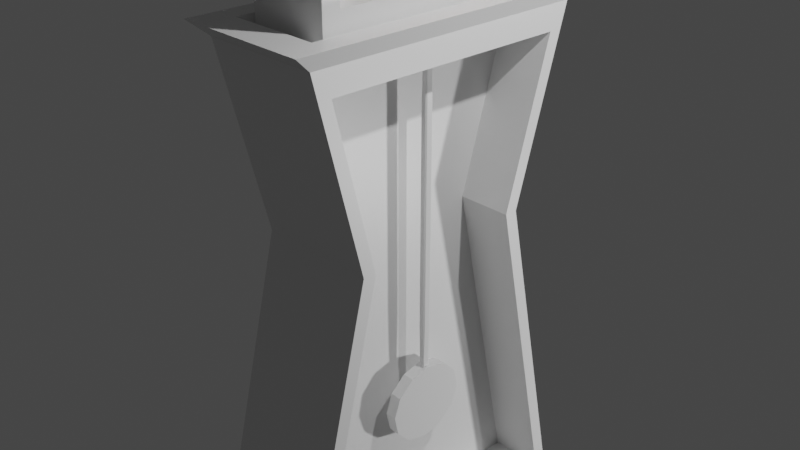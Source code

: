 # Source: grandfatherclock.blend  (saved by Blender 3.0.42; exported with 4.5.12 LTS)
import bpy
from mathutils import Matrix  # noqa: F401  (used for matrix-valued properties, if any)

bpy.ops.wm.read_factory_settings(use_empty=True)
scene = bpy.context.scene
scene.name = 'Scene'

# ---- collections
col_collection = bpy.data.collections.new('Collection'); scene.collection.children.link(col_collection)

# ---- materials (node trees are filled in below, after node groups)
mat_material = bpy.data.materials.new('Material')
mat_material.alpha_threshold = 0.0
mat_material.use_transparent_shadow = False
mat_material.line_color = (0.0, 0.0, 0.0, 1.0)
mat_off_white = bpy.data.materials.new('off white')
mat_off_white.use_transparent_shadow = False
mat_off_white.diffuse_color = (1.0, 0.8516, 0.8253, 1.0)
mat_off_white.roughness = 0.5
mat_black = bpy.data.materials.new('black')
mat_black.use_transparent_shadow = False
mat_black.diffuse_color = (0.0, 0.0, 0.0, 1.0)
mat_black.roughness = 0.5
mat_brown = bpy.data.materials.new('brown')
mat_brown.use_transparent_shadow = False
mat_brown.diffuse_color = (0.2668, 0.09907, 0.01598, 1.0)
mat_brown.roughness = 0.5

# ---- material node trees
mat_material.use_nodes = True; mat_material.node_tree.nodes.clear()
_N = mat_material.node_tree.nodes; _L = mat_material.node_tree.links
n0 = _N.new('ShaderNodeOutputMaterial'); n0.name = 'Material Output'; n0.location = (300, 300)
n1 = _N.new('ShaderNodeBsdfPrincipled'); n1.name = 'Principled BSDF'; n1.location = (10, 300)
n1.distribution = 'GGX'
n1.subsurface_method = 'RANDOM_WALK_SKIN'
n1.inputs[2].default_value = 0.4
n1.inputs[3].default_value = 1.45
n1.inputs[27].default_value = (0.0, 0.0, 0.0, 1.0)
n1.inputs[28].default_value = 1.0
_L.new(n1.outputs[0], n0.inputs[0])
n0.is_active_output = True
mat_off_white.use_nodes = True; mat_off_white.node_tree.nodes.clear()
_N = mat_off_white.node_tree.nodes; _L = mat_off_white.node_tree.links
n0 = _N.new('ShaderNodeBsdfPrincipled'); n0.name = 'Principled BSDF'; n0.location = (10, 300)
n0.distribution = 'GGX'
n0.subsurface_method = 'RANDOM_WALK_SKIN'
n0.inputs[0].default_value = (1.0, 0.8516, 0.8253, 1.0)
n0.inputs[3].default_value = 1.45
n0.inputs[27].default_value = (0.0, 0.0, 0.0, 1.0)
n0.inputs[28].default_value = 1.0
n1 = _N.new('ShaderNodeOutputMaterial'); n1.name = 'Material Output'; n1.location = (300, 300)
n2 = _N.new('ShaderNodeNormalMap'); n2.name = 'Normal Map'; n2.location = (-300, -300)
n2.label = 'Normal/Map'
n2.inputs[0].default_value = 0.0
_L.new(n0.outputs[0], n1.inputs[0])
_L.new(n2.outputs[0], n0.inputs[5])
n1.is_active_output = True
mat_black.use_nodes = True; mat_black.node_tree.nodes.clear()
_N = mat_black.node_tree.nodes; _L = mat_black.node_tree.links
n0 = _N.new('ShaderNodeBsdfPrincipled'); n0.name = 'Principled BSDF'; n0.location = (10, 300)
n0.distribution = 'GGX'
n0.subsurface_method = 'RANDOM_WALK_SKIN'
n0.inputs[0].default_value = (0.0, 0.0, 0.0, 1.0)
n0.inputs[3].default_value = 1.45
n0.inputs[27].default_value = (0.0, 0.0, 0.0, 1.0)
n0.inputs[28].default_value = 1.0
n1 = _N.new('ShaderNodeOutputMaterial'); n1.name = 'Material Output'; n1.location = (300, 300)
n2 = _N.new('ShaderNodeNormalMap'); n2.name = 'Normal Map'; n2.location = (-300, -300)
n2.label = 'Normal/Map'
n2.inputs[0].default_value = 0.0
_L.new(n0.outputs[0], n1.inputs[0])
_L.new(n2.outputs[0], n0.inputs[5])
n1.is_active_output = True
mat_brown.use_nodes = True; mat_brown.node_tree.nodes.clear()
_N = mat_brown.node_tree.nodes; _L = mat_brown.node_tree.links
n0 = _N.new('ShaderNodeBsdfPrincipled'); n0.name = 'Principled BSDF'; n0.location = (10, 300)
n0.distribution = 'GGX'
n0.subsurface_method = 'RANDOM_WALK_SKIN'
n0.inputs[0].default_value = (0.2668, 0.09907, 0.01598, 1.0)
n0.inputs[3].default_value = 1.45
n0.inputs[27].default_value = (0.0, 0.0, 0.0, 1.0)
n0.inputs[28].default_value = 1.0
n1 = _N.new('ShaderNodeOutputMaterial'); n1.name = 'Material Output'; n1.location = (300, 300)
n2 = _N.new('ShaderNodeNormalMap'); n2.name = 'Normal Map'; n2.location = (-300, -300)
n2.label = 'Normal/Map'
n2.inputs[0].default_value = 0.0
_L.new(n0.outputs[0], n1.inputs[0])
_L.new(n2.outputs[0], n0.inputs[5])
n1.is_active_output = True

# ---- world
world_world = bpy.data.worlds.new('World'); scene.world = world_world
world_world.use_nodes = True; world_world.node_tree.nodes.clear()
_N = world_world.node_tree.nodes; _L = world_world.node_tree.links
n0 = _N.new('ShaderNodeOutputWorld'); n0.name = 'World Output'; n0.location = (300, 300)
n1 = _N.new('ShaderNodeBackground'); n1.name = 'Background'; n1.location = (10, 300)
n1.inputs[0].default_value = (0.05088, 0.05088, 0.05088, 1.0)
_L.new(n1.outputs[0], n0.inputs[0])
n0.is_active_output = True
world_world.color = (0.05088, 0.05088, 0.05088)
world_world.use_sun_shadow = False
world_world.sun_shadow_jitter_overblur = 0.0

# ---- cameras
cam_camera = bpy.data.cameras.new('Camera')
cam_camera.clip_end = 100.0
cam_camera.ortho_scale = 7.314
cam_camera_001 = bpy.data.cameras.new('Camera.001')
cam_camera_001.clip_end = 100.0
cam_camera_001.ortho_scale = 7.314

# ---- lights
light_light = bpy.data.lights.new('Light', 'POINT')
light_light.transmission_factor = 0.0
light_light.energy = 1000.0
light_light.shadow_soft_size = 0.1
light_light.shadow_maximum_resolution = 0.006
light_light.use_absolute_resolution = True
light_light_001 = bpy.data.lights.new('Light.001', 'POINT')
light_light_001.transmission_factor = 0.0
light_light_001.energy = 1000.0
light_light_001.shadow_soft_size = 0.25
light_light_001.shadow_maximum_resolution = 0.006
light_light_001.use_absolute_resolution = True

# ---- meshes
me_cube = bpy.data.meshes.new('Cube')
me_cube.from_pydata([(0.6746, 1.288, 1.083), (0.7786, 1.591, -1.993), (0.6746, -1.299, 1.083), (0.7786, -1.782, -1.993), (-1.0, 1.384, 0.9401), (-1.0, 1.614, -1.868), (-1.0, -1.409, 0.9401), (-1.0, -1.795, -1.868), (1.0, 1.0, 0.0), (-1.0, -0.9407, -0.006568), (1.0, -1.089, 0.0), (-1.0, 0.8517, 0.0008026), (-0.7786, 1.591, -1.993), (-0.7786, -1.782, -1.993), (-1.0, -1.089, 0.0), (-0.6746, -1.104, 1.278), (-1.0, 1.0, 0.0), (-0.6746, 1.093, 1.278), (-0.09944, -0.9407, -0.006568), (-0.09944, 0.8517, 0.0008026), (-0.09944, 1.614, -1.868), (-0.09944, -1.795, -1.868), (-0.09944, -1.409, 0.9401), (-0.09944, 1.384, 0.9401), (1.0, -1.625, 1.083), (-1.0, -1.625, 1.083), (1.0, 1.614, 1.083), (-1.0, 1.614, 1.083), (1.13, -1.835, 1.175), (-1.13, -1.835, 1.175), (1.13, 1.824, 1.175), (-1.13, 1.824, 1.175), (0.762, -1.467, 1.175), (-0.762, -1.467, 1.175), (0.762, 1.456, 1.175), (-0.762, 1.456, 1.175), (0.6746, -1.299, 2.317), (-0.6746, -1.104, 2.168), (0.6746, 1.288, 2.317), (-0.6746, 1.093, 2.168), (-0.7786, -0.09541, -1.993), (1.0, -0.00545, 1.083), (-1.0, -0.00545, 1.083), (0.7786, -0.09541, -1.993), (1.0, -0.0444, 0.0), (-1.0, -0.09063, -1.868), (-1.0, -0.01251, 0.9401), (-0.09944, -0.04448, -0.002883), (-0.09944, -0.09063, -1.868), (-0.09944, -0.01251, 0.9401), (0.6746, -0.00545, 1.083), (-0.6746, -0.00545, 1.278), (1.13, -0.00545, 1.175), (-1.13, -0.00545, 1.175), (0.762, -0.00545, 1.175), (-0.762, -0.00545, 1.175), (0.6746, -0.00545, 2.567), (-0.6746, -0.00545, 2.37), (-0.7786, -1.049, -1.993), (1.0, -0.8151, 1.083), (1.0, -0.5666, 0.0), (-1.0, -0.9428, -1.868), (-0.09944, -0.9428, -1.868), (0.6746, -0.6524, 1.083), (1.13, -0.9201, 1.175), (0.762, -0.7363, 1.175), (0.6746, -0.6524, 2.495), (-1.0, -0.8151, 1.083), (0.7786, -1.049, -1.993), (-1.0, -0.711, 0.9401), (-0.09944, -0.4926, -0.004726), (-0.09944, -0.711, 0.9401), (-0.6746, -0.6524, 1.278), (-1.13, -0.9201, 1.175), (-0.762, -0.7363, 1.175), (-0.6746, -0.6153, 2.303), (-1.0, 0.8042, 1.083), (0.7786, 0.8585, -1.993), (-1.0, 0.6859, 0.9401), (-0.09944, 0.4036, -0.00104), (-0.09944, 0.6859, 0.9401), (-0.6746, 0.6415, 1.278), (-1.13, 0.9092, 1.175), (-0.762, 0.7254, 1.175), (-0.6746, 0.6044, 2.303), (-0.7786, 0.8585, -1.993), (1.0, 0.8042, 1.083), (1.0, 0.4778, 0.0), (-1.0, 0.7615, -1.868), (-0.09944, 0.7615, -1.868), (0.6746, 0.6415, 1.083), (1.13, 0.9092, 1.175), (0.762, 0.7254, 1.175), (0.6746, 0.6415, 2.495), (0.9002, -1.732, 2.487), (-0.9002, -1.732, 2.487), (0.9002, -0.8688, 2.726), (-0.9002, 0.8579, 2.726), (-0.9002, 1.721, 2.487), (0.9002, 1.721, 2.487), (0.9002, 0.8579, 2.726), (0.9002, -0.00545, 2.822), (-0.9002, -0.8688, 2.726), (-0.9002, -0.00545, 2.822), (-0.6746, 0.6415, 1.083), (-0.6746, 1.288, 1.083), (-0.6746, 0.6415, 2.495), (-0.6746, 1.288, 2.317), (-0.6746, -1.299, 1.083), (-0.6746, -1.299, 2.317), (-0.6746, -0.6524, 1.083), (-0.6746, -0.00545, 1.083), (-0.6746, -0.6524, 2.495), (-0.6746, -0.00545, 2.567), (-0.1864, -0.00545, 1.278), (-0.1864, -0.00545, 2.37), (-0.1864, -0.6524, 1.278), (-0.1864, -0.6153, 2.303), (-0.1864, 0.6415, 1.278), (-0.1864, 0.6044, 2.303), (-0.1864, 1.093, 1.278), (-0.1864, 1.093, 2.168), (-0.1864, -1.104, 1.278), (-0.1864, -1.104, 2.168), (-1.0, -1.049, -1.993), (-1.0, -2.003, -1.993), (1.0, 1.812, -1.993), (-1.0, 1.812, -1.993), (1.0, -2.003, -1.993), (1.0, 0.8585, -1.993), (-1.0, 0.8585, -1.993), (-1.0, -0.09541, -1.993), (1.0, -1.049, -1.993), (1.0, -0.09541, -1.993), (0.7786, -0.09541, -2.059), (-0.7786, -0.09541, -2.059), (0.7786, -1.049, -2.059), (-0.7786, -1.049, -2.059), (0.7786, 0.8585, -2.059), (-0.7786, 0.8585, -2.059), (-0.7786, -1.782, -2.059), (0.7786, 1.591, -2.059), (-0.7786, 1.591, -2.059), (0.7786, -1.782, -2.059), (0.8757, -0.09541, -2.148), (-0.8757, -0.09541, -2.148), (0.8757, -1.168, -2.148), (-0.8757, -1.168, -2.148), (0.8757, 0.9775, -2.148), (-0.8757, 0.9775, -2.148), (-0.8757, -1.992, -2.148), (0.8757, 1.801, -2.148), (-0.8757, 1.801, -2.148), (0.8757, -1.992, -2.148), (0.8757, -0.09541, -2.439), (-0.6588, -0.09541, -2.506), (0.8757, -1.168, -2.439), (-0.8757, -1.168, -2.439), (0.8757, 0.9775, -2.439), (-0.6588, 0.9775, -2.506), (-0.6588, -1.775, -2.506), (0.6588, 1.585, -2.506), (-0.6588, 1.585, -2.506), (0.6588, -1.775, -2.506), (-0.6588, -1.168, -2.506), (-0.8757, -1.992, -2.439), (0.8757, 1.801, -2.439), (-0.8757, 1.801, -2.439), (0.8757, -1.992, -2.439), (0.6588, 0.9775, -2.506), (-0.8757, 0.9775, -2.439), (-0.8757, -0.09541, -2.439), (0.6588, -1.168, -2.506), (0.6588, -0.09541, -2.506), (0.8307, -0.09542, -2.626), (-0.8307, -0.09542, -2.626), (0.8307, -1.448, -2.743), (-0.8307, -1.448, -2.743), (0.8307, 1.257, -2.743), (-0.8307, 1.257, -2.743), (-0.8307, -2.214, -2.743), (0.8307, 2.023, -2.743), (-0.8307, 2.023, -2.743), (0.8307, -2.214, -2.743), (-1.0, -0.4103, 1.083), (1.0, -0.5724, -1.993), (-1.0, -0.3617, 0.9401), (-0.09944, -0.2685, -0.003804), (-0.09944, -0.3617, 0.9401), (-0.6746, -0.3289, 1.083), (-1.13, -0.4628, 1.175), (-0.762, -0.3709, 1.175), (-0.6746, -0.3289, 2.531), (-1.0, -0.5724, -1.993), (1.0, -0.4103, 1.083), (1.0, -0.3055, 0.0), (-1.0, -0.5167, -1.868), (-0.09944, -0.5167, -1.868), (0.6746, -0.3289, 1.083), (1.13, -0.4628, 1.175), (0.762, -0.3709, 1.175), (0.6746, -0.3289, 2.531), (-0.9002, -0.4371, 2.774), (0.9002, -0.4371, 2.774), (-0.6746, -0.3289, 1.278), (-0.6746, -0.3104, 2.337), (-0.1864, -0.3289, 1.278), (-0.1864, -0.3104, 2.337), (0.7786, -0.5724, -1.993), (-0.7786, -0.5724, -1.993), (0.7786, -0.5724, -2.059), (-0.7786, -0.5724, -2.059), (0.8757, -0.6319, -2.148), (-0.8757, -0.6319, -2.148), (0.8757, -0.6319, -2.439), (-0.8757, -0.6319, -2.439), (0.6588, -0.6319, -2.506), (-0.6588, -0.6319, -2.506), (0.8307, -0.7718, -2.743), (-0.8307, -0.7718, -2.743), (-1.0, 0.3816, -1.993), (1.0, 0.3994, 1.083), (1.0, 0.2167, 0.0), (-1.0, 0.3354, -1.868), (-0.09944, 0.3354, -1.868), (0.6746, 0.318, 1.083), (1.13, 0.4519, 1.175), (0.762, 0.36, 1.175), (0.6746, 0.318, 2.531), (-1.0, 0.3994, 1.083), (1.0, 0.3816, -1.993), (-1.0, 0.3367, 0.9401), (-0.09944, 0.1796, -0.001961), (-0.09944, 0.3367, 0.9401), (-0.6746, 0.318, 1.083), (-1.13, 0.4519, 1.175), (-0.762, 0.36, 1.175), (-0.6746, 0.318, 2.531), (0.9002, 0.4262, 2.774), (-0.9002, 0.4262, 2.774), (-0.6746, 0.318, 1.278), (-0.6746, 0.2995, 2.337), (-0.1864, 0.318, 1.278), (-0.1864, 0.2995, 2.337), (-0.7786, 0.3816, -1.993), (0.7786, 0.3816, -1.993), (-0.7786, 0.3816, -2.059), (0.7786, 0.3816, -2.059), (-0.8757, 0.4411, -2.148), (0.8757, 0.4411, -2.148), (-0.8757, 0.4411, -2.439), (0.8757, 0.4411, -2.439), (-0.6588, 0.4411, -2.506), (0.6588, 0.4411, -2.506), (-0.8307, 0.581, -2.743), (0.8307, 0.581, -2.743), (-1.0, 0.1431, -1.993), (1.0, 0.197, 1.083), (1.0, 0.08615, 0.0), (-1.0, 0.1224, -1.868), (-0.09944, 0.1224, -1.868), (0.6746, 0.1563, 1.083), (1.13, 0.2232, 1.175), (0.762, 0.1773, 1.175), (0.6746, 0.1563, 2.549), (0.9002, 0.2104, 2.798), (-0.7786, 0.1431, -1.993), (-0.7786, 0.1431, -2.059), (-0.8757, 0.1728, -2.148), (-0.8757, 0.1728, -2.439), (-0.6588, 0.1728, -2.506), (-0.8307, 0.2428, -2.626), (-1.0, 0.197, 1.083), (1.0, 0.1431, -1.993), (-1.0, 0.1621, 0.9401), (-0.09944, 0.06755, -0.002422), (-0.09944, 0.1621, 0.9401), (-0.6746, 0.1563, 1.083), (-1.13, 0.2232, 1.175), (-0.762, 0.1773, 1.175), (-0.6746, 0.1563, 2.549), (-0.9002, 0.2104, 2.798), (-0.6746, 0.1563, 1.278), (-0.6746, 0.147, 2.354), (-0.1864, 0.1563, 1.278), (-0.1864, 0.147, 2.354), (0.7786, 0.1431, -1.993), (0.7786, 0.1431, -2.059), (0.8757, 0.1728, -2.148), (0.8757, 0.1728, -2.439), (0.6588, 0.1728, -2.506), (0.8307, 0.2428, -2.626), (-1.0, -0.2079, 1.083), (1.0, -0.3339, -1.993), (-1.0, -0.1871, 0.9401), (-0.09944, -0.1565, -0.003343), (-0.09944, -0.1871, 0.9401), (-0.6746, -0.1672, 1.083), (-1.13, -0.2341, 1.175), (-0.762, -0.1882, 1.175), (-0.6746, -0.1672, 2.549), (-0.9002, -0.2213, 2.798), (-0.6746, -0.1672, 1.278), (-0.6746, -0.1579, 2.354), (-0.1864, -0.1672, 1.278), (-0.1864, -0.1579, 2.354), (0.7786, -0.3339, -1.993), (0.7786, -0.3339, -2.059), (0.8757, -0.3637, -2.148), (0.8757, -0.3637, -2.439), (0.6588, -0.3637, -2.506), (0.8307, -0.4336, -2.743), (-1.0, -0.3339, -1.993), (1.0, -0.2079, 1.083), (1.0, -0.1749, 0.0), (-1.0, -0.3037, -1.868), (-0.09944, -0.3037, -1.868), (0.6746, -0.1672, 1.083), (1.13, -0.2341, 1.175), (0.762, -0.1882, 1.175), (0.6746, -0.1672, 2.549), (0.9002, -0.2213, 2.798), (-0.7786, -0.3339, -1.993), (-0.7786, -0.3339, -2.059), (-0.8757, -0.3637, -2.148), (-0.8757, -0.3637, -2.439), (-0.6588, -0.3637, -2.506), (-0.8307, -0.4336, -2.743), (-1.0, 0.02383, -1.993), (1.0, 0.09576, 1.083), (1.0, 0.02088, 0.0), (-1.0, 0.01588, -1.868), (-0.09944, 0.01588, -1.868), (0.6746, 0.07542, 1.083), (1.13, 0.1089, 1.175), (0.762, 0.0859, 1.175), (0.6746, 0.07542, 2.558), (0.9002, 0.1025, 2.81), (-0.7786, 0.02383, -1.993), (-0.7786, 0.02383, -2.059), (-0.8757, 0.0387, -2.148), (-0.8757, 0.0387, -2.439), (-0.6588, 0.0387, -2.506), (-0.8307, 0.07368, -2.607), (-1.0, 0.09576, 1.083), (1.0, 0.02383, -1.993), (-1.0, 0.07479, 0.9401), (-0.09944, 0.01153, -0.002652), (-0.09944, 0.07479, 0.9401), (-0.6746, 0.07542, 1.083), (-1.13, 0.1089, 1.175), (-0.762, 0.0859, 1.175), (-0.6746, 0.07542, 2.558), (-0.9002, 0.1025, 2.81), (-0.6746, 0.07542, 1.278), (-0.6746, 0.07078, 2.362), (-0.1864, 0.07542, 1.278), (-0.1864, 0.07078, 2.362), (0.7786, 0.02383, -1.993), (0.7786, 0.02383, -2.059), (0.8757, 0.0387, -2.148), (0.8757, 0.0387, -2.439), (0.6588, 0.0387, -2.506), (0.8307, 0.07368, -2.607)], [], [(0, 105, 107, 38), (10, 24, 25, 14), (11, 5, 20, 19), (244, 85, 139, 246), (60, 59, 24, 10), (16, 27, 26, 8), (127, 16, 8, 126), (132, 60, 10, 128), (7, 9, 18, 21), (128, 10, 14, 125), (88, 5, 127, 130), (6, 9, 14, 25), (5, 11, 16, 127), (69, 6, 25, 67), (9, 7, 125, 14), (11, 4, 27, 16), (79, 80, 23, 19), (89, 79, 19, 20), (61, 7, 21, 62), (4, 11, 19, 23), (78, 4, 23, 80), (9, 6, 22, 18), (63, 2, 32, 65), (105, 0, 34, 35), (86, 26, 30, 91), (67, 25, 29, 73), (32, 33, 29, 28), (65, 32, 28, 64), (83, 35, 31, 82), (35, 34, 30, 31), (26, 27, 31, 30), (25, 24, 28, 29), (104, 105, 35, 83), (2, 108, 33, 32), (109, 36, 94, 95), (90, 0, 38, 93), (37, 75, 117, 123), (108, 2, 36, 109), (17, 81, 118, 120), (317, 50, 56, 320), (112, 109, 95, 102), (297, 111, 55, 299), (299, 55, 53, 298), (335, 54, 52, 334), (344, 42, 53, 350), (313, 41, 52, 318), (333, 50, 54, 335), (294, 46, 49, 296), (331, 45, 48, 332), (316, 295, 47, 48), (295, 296, 49, 47), (346, 46, 42, 344), (315, 45, 131, 312), (345, 330, 44, 133), (330, 329, 41, 44), (68, 3, 143, 136), (7, 61, 124, 125), (18, 22, 71, 70), (21, 18, 70, 62), (6, 69, 71, 22), (24, 59, 64, 28), (33, 74, 73, 29), (108, 110, 74, 33), (2, 63, 66, 36), (15, 37, 123, 122), (38, 107, 98, 99), (200, 65, 64, 199), (184, 67, 73, 190), (198, 63, 65, 200), (196, 61, 62, 197), (186, 69, 67, 184), (185, 195, 60, 132), (195, 194, 59, 60), (13, 58, 137, 140), (1, 77, 138, 141), (8, 26, 86, 87), (126, 8, 87, 129), (4, 78, 76, 27), (5, 88, 89, 20), (0, 90, 92, 34), (27, 76, 82, 31), (34, 92, 91, 30), (352, 113, 103, 353), (72, 15, 122, 116), (225, 90, 93, 228), (234, 104, 83, 236), (236, 83, 82, 235), (221, 86, 91, 226), (231, 78, 80, 233), (224, 232, 79, 89), (232, 233, 80, 79), (223, 88, 130, 220), (96, 102, 95, 94), (337, 353, 103, 101), (203, 202, 102, 96), (99, 98, 97, 100), (228, 93, 100, 238), (320, 56, 101, 321), (36, 66, 96, 94), (192, 112, 102, 202), (93, 38, 99, 100), (107, 106, 97, 98), (81, 17, 105, 104), (39, 84, 106, 107), (17, 39, 107, 105), (37, 15, 108, 109), (302, 51, 111, 297), (205, 75, 112, 192), (15, 72, 110, 108), (75, 37, 109, 112), (240, 81, 104, 234), (355, 57, 113, 352), (116, 122, 123, 117), (356, 114, 115, 357), (206, 116, 117, 207), (120, 118, 119, 121), (204, 72, 116, 206), (84, 39, 121, 119), (354, 51, 114, 356), (303, 57, 115, 305), (39, 17, 120, 121), (241, 84, 119, 243), (58, 13, 125, 124), (1, 12, 127, 126), (13, 3, 128, 125), (77, 1, 126, 129), (338, 40, 131, 328), (306, 43, 133, 293), (209, 58, 124, 193), (3, 68, 132, 128), (245, 77, 129, 230), (12, 85, 130, 127), (210, 136, 146, 212), (359, 134, 144, 360), (142, 141, 151, 152), (246, 139, 149, 248), (12, 1, 141, 142), (358, 43, 134, 359), (208, 68, 136, 210), (3, 13, 140, 143), (85, 12, 142, 139), (322, 40, 135, 323), (212, 146, 156, 214), (360, 144, 154, 361), (152, 151, 166, 167), (248, 149, 170, 250), (143, 140, 150, 153), (139, 142, 152, 149), (323, 135, 145, 324), (141, 138, 148, 151), (140, 137, 147, 150), (136, 143, 153, 146), (172, 163, 183, 176), (160, 164, 177, 180), (161, 169, 178, 181), (326, 155, 175, 327), (153, 150, 165, 168), (149, 152, 167, 170), (324, 145, 171, 325), (151, 148, 158, 166), (150, 147, 157, 165), (146, 153, 168, 156), (164, 160, 165, 157), (161, 162, 167, 166), (160, 163, 168, 165), (169, 161, 166, 158), (342, 155, 171, 341), (310, 173, 154, 309), (217, 164, 157, 215), (163, 172, 156, 168), (253, 169, 158, 251), (162, 159, 170, 167), (177, 176, 183, 180), (343, 363, 174, 175), (219, 218, 176, 177), (182, 181, 178, 179), (252, 159, 179, 254), (162, 161, 181, 182), (362, 173, 174, 363), (216, 172, 176, 218), (163, 160, 180, 183), (159, 162, 182, 179), (310, 216, 218, 311), (327, 311, 218, 219), (326, 217, 215, 325), (172, 216, 214, 156), (147, 213, 215, 157), (164, 217, 219, 177), (137, 211, 213, 147), (308, 212, 214, 309), (58, 209, 211, 137), (306, 208, 210, 307), (307, 210, 212, 308), (322, 209, 193, 312), (68, 208, 185, 132), (75, 205, 207, 117), (302, 204, 206, 304), (304, 206, 207, 305), (303, 205, 192, 300), (72, 204, 189, 110), (300, 192, 202, 301), (66, 201, 203, 96), (321, 301, 202, 203), (314, 313, 194, 195), (293, 314, 195, 185), (294, 186, 184, 292), (315, 196, 197, 316), (317, 198, 200, 319), (292, 184, 190, 298), (319, 200, 199, 318), (61, 196, 193, 124), (70, 71, 188, 187), (62, 70, 187, 197), (69, 186, 188, 71), (59, 194, 199, 64), (74, 191, 190, 73), (110, 189, 191, 74), (63, 198, 201, 66), (169, 253, 255, 178), (270, 252, 254, 271), (179, 178, 255, 254), (290, 253, 251, 289), (159, 252, 250, 170), (268, 248, 250, 269), (148, 249, 251, 158), (77, 245, 247, 138), (267, 246, 248, 268), (138, 247, 249, 148), (286, 245, 230, 273), (85, 244, 220, 130), (283, 241, 243, 285), (81, 240, 242, 118), (118, 242, 243, 119), (84, 241, 237, 106), (282, 240, 234, 277), (264, 228, 238, 265), (100, 97, 239, 238), (259, 223, 220, 256), (275, 276, 233, 232), (260, 275, 232, 224), (274, 231, 233, 276), (257, 221, 226, 262), (279, 236, 235, 278), (277, 234, 236, 279), (261, 225, 228, 264), (106, 237, 239, 97), (87, 86, 221, 222), (129, 87, 222, 230), (78, 231, 229, 76), (88, 223, 224, 89), (90, 225, 227, 92), (76, 229, 235, 82), (92, 227, 226, 91), (266, 244, 246, 267), (338, 266, 267, 339), (333, 261, 264, 336), (349, 277, 279, 351), (351, 279, 278, 350), (329, 257, 262, 334), (346, 274, 276, 348), (332, 347, 275, 260), (347, 348, 276, 275), (331, 259, 256, 328), (336, 264, 265, 337), (354, 282, 277, 349), (355, 283, 285, 357), (358, 286, 273, 345), (339, 267, 268, 340), (340, 268, 269, 341), (362, 290, 289, 361), (342, 270, 271, 343), (253, 290, 291, 255), (254, 255, 291, 271), (252, 270, 269, 250), (249, 288, 289, 251), (245, 286, 287, 247), (247, 287, 288, 249), (244, 266, 256, 220), (240, 282, 284, 242), (242, 284, 285, 243), (241, 283, 280, 237), (238, 239, 281, 265), (237, 280, 281, 239), (222, 221, 257, 258), (230, 222, 258, 273), (231, 274, 272, 229), (223, 259, 260, 224), (225, 261, 263, 227), (229, 272, 278, 235), (227, 263, 262, 226), (54, 319, 318, 52), (42, 292, 298, 53), (50, 317, 319, 54), (45, 315, 316, 48), (46, 294, 292, 42), (133, 44, 314, 293), (44, 41, 313, 314), (101, 103, 301, 321), (113, 300, 301, 103), (57, 303, 300, 113), (114, 304, 305, 115), (51, 302, 304, 114), (40, 322, 312, 131), (134, 307, 308, 144), (43, 306, 307, 134), (144, 308, 309, 154), (155, 326, 325, 171), (175, 174, 311, 327), (173, 310, 311, 174), (216, 310, 309, 214), (213, 324, 325, 215), (217, 326, 327, 219), (211, 323, 324, 213), (209, 322, 323, 211), (208, 306, 293, 185), (205, 303, 305, 207), (204, 302, 297, 189), (201, 320, 321, 203), (196, 315, 312, 193), (187, 188, 296, 295), (197, 187, 295, 316), (186, 294, 296, 188), (194, 313, 318, 199), (191, 299, 298, 190), (189, 297, 299, 191), (198, 317, 320, 201), (155, 342, 343, 175), (173, 362, 361, 154), (145, 340, 341, 171), (135, 339, 340, 145), (43, 358, 345, 133), (57, 355, 357, 115), (51, 354, 349, 111), (56, 336, 337, 101), (45, 331, 328, 131), (47, 49, 348, 347), (48, 47, 347, 332), (46, 346, 348, 49), (41, 329, 334, 52), (55, 351, 350, 53), (111, 349, 351, 55), (50, 333, 336, 56), (40, 338, 339, 135), (290, 362, 363, 291), (271, 291, 363, 343), (270, 342, 341, 269), (288, 360, 361, 289), (286, 358, 359, 287), (287, 359, 360, 288), (266, 338, 328, 256), (282, 354, 356, 284), (284, 356, 357, 285), (283, 355, 352, 280), (265, 281, 353, 337), (280, 352, 353, 281), (258, 257, 329, 330), (273, 258, 330, 345), (274, 346, 344, 272), (259, 331, 332, 260), (261, 333, 335, 263), (272, 344, 350, 278), (263, 335, 334, 262)])
_uv = me_cube.uv_layers.new(name='UVMap')
_uv.uv.foreach_set('vector', [0.6657, 0.5251, 0.8343, 0.5251, 0.8343, 0.5251, 0.6657, 0.5251, 0.5, 0.75, 0.625, 0.75, 0.625, 1.0, 0.5, 1.0, 0.5011, 0.2319, 0.3834, 0.2397, 0.3834, 0.2397, 0.5011, 0.2319, 0.1527, 0.5938, 0.1527, 0.5625, 0.1527, 0.5625, 0.1527, 0.5938, 0.5, 0.6875, 0.625, 0.6875, 0.625, 0.75, 0.5, 0.75, 0.5, 0.25, 0.625, 0.25, 0.625, 0.5, 0.5, 0.5, 0.375, 0.25, 0.5, 0.25, 0.5, 0.5, 0.375, 0.5, 0.375, 0.6875, 0.5, 0.6875, 0.5, 0.75, 0.375, 0.75, 0.3834, 0.01041, 0.5001, 0.01768, 0.5001, 0.01768, 0.3834, 0.01041, 0.375, 0.75, 0.5, 0.75, 0.5, 1.0, 0.375, 1.0, 0.3834, 0.1824, 0.3834, 0.2397, 0.375, 0.25, 0.375, 0.1875, 0.6096, 0.01233, 0.5001, 0.01768, 0.5, 0.0, 0.625, 0.0, 0.3834, 0.2397, 0.5011, 0.2319, 0.5, 0.25, 0.375, 0.25, 0.6096, 0.0686, 0.6096, 0.01233, 0.625, 0.0, 0.625, 0.0625, 0.5001, 0.01768, 0.3834, 0.01041, 0.375, 0.0, 0.5, 0.0, 0.5011, 0.2319, 0.6096, 0.2374, 0.625, 0.25, 0.5, 0.25, 0.5009, 0.1784, 0.6096, 0.1811, 0.6096, 0.2374, 0.5011, 0.2319, 0.3834, 0.1824, 0.5009, 0.1784, 0.5011, 0.2319, 0.3834, 0.2397, 0.3834, 0.06774, 0.3834, 0.01041, 0.3834, 0.01041, 0.3834, 0.06774, 0.6096, 0.2374, 0.5011, 0.2319, 0.5011, 0.2319, 0.6096, 0.2374, 0.6096, 0.1811, 0.6096, 0.2374, 0.6096, 0.2374, 0.6096, 0.1811, 0.5001, 0.01768, 0.6096, 0.01233, 0.6096, 0.01233, 0.5001, 0.01768, 0.6657, 0.6749, 0.6657, 0.7249, 0.6657, 0.7249, 0.6657, 0.6749, 0.8343, 0.5251, 0.6657, 0.5251, 0.6657, 0.5251, 0.8343, 0.5251, 0.625, 0.5625, 0.625, 0.5, 0.625, 0.5, 0.625, 0.5625, 0.625, 0.0625, 0.625, 0.0, 0.625, 0.0, 0.625, 0.0625, 0.6657, 0.7249, 0.8343, 0.7249, 0.875, 0.75, 0.625, 0.75, 0.6657, 0.6749, 0.6657, 0.7249, 0.625, 0.75, 0.625, 0.6875, 0.8343, 0.5751, 0.8343, 0.5251, 0.875, 0.5, 0.875, 0.5625, 0.8343, 0.5251, 0.6657, 0.5251, 0.625, 0.5, 0.875, 0.5, 0.625, 0.5, 0.625, 0.25, 0.625, 0.25, 0.625, 0.5, 0.625, 1.0, 0.625, 0.75, 0.625, 0.75, 0.625, 1.0, 0.8343, 0.5751, 0.8343, 0.5251, 0.8343, 0.5251, 0.8343, 0.5751, 0.6657, 0.7249, 0.8343, 0.7249, 0.8343, 0.7249, 0.6657, 0.7249, 0.8343, 0.7249, 0.6657, 0.7249, 0.6657, 0.7249, 0.8343, 0.7249, 0.6657, 0.5751, 0.6657, 0.5251, 0.6657, 0.5251, 0.6657, 0.5751, 0.8343, 0.7098, 0.8343, 0.6721, 0.8343, 0.6721, 0.8343, 0.7098, 0.8343, 0.7249, 0.6657, 0.7249, 0.6657, 0.7249, 0.8343, 0.7249, 0.8343, 0.5402, 0.8343, 0.5751, 0.8343, 0.5751, 0.8343, 0.5402, 0.6657, 0.6375, 0.6657, 0.625, 0.6657, 0.625, 0.6657, 0.6375, 0.8343, 0.6749, 0.8343, 0.7249, 0.8343, 0.7249, 0.8343, 0.6749, 0.8343, 0.6375, 0.8343, 0.625, 0.8343, 0.625, 0.8343, 0.6375, 0.8343, 0.6375, 0.8343, 0.625, 0.875, 0.625, 0.875, 0.6406, 0.6657, 0.6188, 0.6657, 0.625, 0.625, 0.625, 0.625, 0.6172, 0.625, 0.1328, 0.625, 0.125, 0.625, 0.125, 0.625, 0.1328, 0.625, 0.6406, 0.625, 0.625, 0.625, 0.625, 0.625, 0.6406, 0.6657, 0.6188, 0.6657, 0.625, 0.6657, 0.625, 0.6657, 0.6188, 0.6096, 0.1108, 0.6096, 0.1249, 0.6096, 0.1249, 0.6096, 0.1108, 0.3834, 0.1322, 0.3834, 0.1251, 0.3834, 0.1251, 0.3834, 0.1322, 0.3834, 0.1107, 0.5006, 0.1114, 0.5006, 0.1248, 0.3834, 0.1251, 0.5006, 0.1114, 0.6096, 0.1108, 0.6096, 0.1249, 0.5006, 0.1248, 0.6096, 0.1319, 0.6096, 0.1249, 0.625, 0.125, 0.625, 0.1328, 0.3834, 0.1107, 0.3834, 0.1251, 0.375, 0.125, 0.375, 0.1094, 0.375, 0.6172, 0.5, 0.6172, 0.5, 0.625, 0.375, 0.625, 0.5, 0.6172, 0.625, 0.6172, 0.625, 0.625, 0.5, 0.625, 0.3473, 0.6875, 0.3473, 0.7355, 0.3473, 0.7355, 0.3473, 0.6875, 0.3834, 0.01041, 0.3834, 0.06774, 0.375, 0.0625, 0.375, 0.0, 0.5001, 0.01768, 0.6096, 0.01233, 0.6096, 0.0686, 0.5004, 0.07125, 0.3834, 0.01041, 0.5001, 0.01768, 0.5004, 0.07125, 0.3834, 0.06774, 0.6096, 0.01233, 0.6096, 0.0686, 0.6096, 0.0686, 0.6096, 0.01233, 0.625, 0.75, 0.625, 0.6875, 0.625, 0.6875, 0.625, 0.75, 0.8343, 0.7249, 0.8343, 0.6749, 0.875, 0.6875, 0.875, 0.75, 0.8343, 0.7249, 0.8343, 0.6749, 0.8343, 0.6749, 0.8343, 0.7249, 0.6657, 0.7249, 0.6657, 0.6749, 0.6657, 0.6749, 0.6657, 0.7249, 0.8343, 0.7098, 0.8343, 0.7098, 0.8343, 0.7098, 0.8343, 0.7098, 0.6657, 0.5251, 0.8343, 0.5251, 0.8343, 0.5251, 0.6657, 0.5251, 0.6657, 0.65, 0.6657, 0.6749, 0.625, 0.6875, 0.625, 0.6562, 0.625, 0.09375, 0.625, 0.0625, 0.625, 0.0625, 0.625, 0.09375, 0.6657, 0.65, 0.6657, 0.6749, 0.6657, 0.6749, 0.6657, 0.65, 0.3834, 0.0964, 0.3834, 0.06774, 0.3834, 0.06774, 0.3834, 0.0964, 0.6096, 0.09673, 0.6096, 0.0686, 0.625, 0.0625, 0.625, 0.09375, 0.375, 0.6562, 0.5, 0.6562, 0.5, 0.6875, 0.375, 0.6875, 0.5, 0.6562, 0.625, 0.6562, 0.625, 0.6875, 0.5, 0.6875, 0.1527, 0.7355, 0.1527, 0.6875, 0.1527, 0.6875, 0.1527, 0.7355, 0.3473, 0.5145, 0.3473, 0.5625, 0.3473, 0.5625, 0.3473, 0.5145, 0.5, 0.5, 0.625, 0.5, 0.625, 0.5625, 0.5, 0.5625, 0.375, 0.5, 0.5, 0.5, 0.5, 0.5625, 0.375, 0.5625, 0.6096, 0.2374, 0.6096, 0.1811, 0.625, 0.1875, 0.625, 0.25, 0.3834, 0.2397, 0.3834, 0.1824, 0.3834, 0.1824, 0.3834, 0.2397, 0.6657, 0.5251, 0.6657, 0.5751, 0.6657, 0.5751, 0.6657, 0.5251, 0.625, 0.25, 0.625, 0.1875, 0.625, 0.1875, 0.625, 0.25, 0.6657, 0.5251, 0.6657, 0.5751, 0.625, 0.5625, 0.625, 0.5, 0.8343, 0.6188, 0.8343, 0.625, 0.8343, 0.625, 0.8343, 0.6188, 0.8343, 0.6749, 0.8343, 0.7098, 0.8343, 0.7098, 0.8343, 0.6749, 0.6657, 0.6, 0.6657, 0.5751, 0.6657, 0.5751, 0.6657, 0.6, 0.8343, 0.6, 0.8343, 0.5751, 0.8343, 0.5751, 0.8343, 0.6, 0.8343, 0.6, 0.8343, 0.5751, 0.875, 0.5625, 0.875, 0.5938, 0.625, 0.5938, 0.625, 0.5625, 0.625, 0.5625, 0.625, 0.5938, 0.6096, 0.153, 0.6096, 0.1811, 0.6096, 0.1811, 0.6096, 0.153, 0.3834, 0.1537, 0.5007, 0.1516, 0.5009, 0.1784, 0.3834, 0.1824, 0.5007, 0.1516, 0.6096, 0.153, 0.6096, 0.1811, 0.5009, 0.1784, 0.3834, 0.1537, 0.3834, 0.1824, 0.375, 0.1875, 0.375, 0.1562, 0.6657, 0.6749, 0.8343, 0.6749, 0.8343, 0.7249, 0.6657, 0.7249, 0.6657, 0.6188, 0.8343, 0.6188, 0.8343, 0.625, 0.6657, 0.625, 0.6657, 0.65, 0.8343, 0.65, 0.8343, 0.6749, 0.6657, 0.6749, 0.6657, 0.5251, 0.8343, 0.5251, 0.8343, 0.5751, 0.6657, 0.5751, 0.6657, 0.6, 0.6657, 0.5751, 0.6657, 0.5751, 0.6657, 0.6, 0.6657, 0.6375, 0.6657, 0.625, 0.6657, 0.625, 0.6657, 0.6375, 0.6657, 0.7249, 0.6657, 0.6749, 0.6657, 0.6749, 0.6657, 0.7249, 0.8343, 0.65, 0.8343, 0.6749, 0.8343, 0.6749, 0.8343, 0.65, 0.6657, 0.5751, 0.6657, 0.5251, 0.6657, 0.5251, 0.6657, 0.5751, 0.8343, 0.5251, 0.8343, 0.5751, 0.8343, 0.5751, 0.8343, 0.5251, 0.8343, 0.5751, 0.8343, 0.5402, 0.8343, 0.5251, 0.8343, 0.5751, 0.8343, 0.5402, 0.8343, 0.5779, 0.8343, 0.5751, 0.8343, 0.5251, 0.8343, 0.5402, 0.8343, 0.5402, 0.8343, 0.5251, 0.8343, 0.5251, 0.8343, 0.7098, 0.8343, 0.7098, 0.8343, 0.7249, 0.8343, 0.7249, 0.8343, 0.6375, 0.8343, 0.625, 0.8343, 0.625, 0.8343, 0.6375, 0.8343, 0.6485, 0.8343, 0.6721, 0.8343, 0.6749, 0.8343, 0.65, 0.8343, 0.7098, 0.8343, 0.6749, 0.8343, 0.6749, 0.8343, 0.7249, 0.8343, 0.6721, 0.8343, 0.7098, 0.8343, 0.7249, 0.8343, 0.6749, 0.8343, 0.6, 0.8343, 0.5751, 0.8343, 0.5751, 0.8343, 0.6, 0.8343, 0.6191, 0.8343, 0.625, 0.8343, 0.625, 0.8343, 0.6188, 0.8343, 0.6749, 0.8343, 0.7098, 0.8343, 0.7098, 0.8343, 0.6721, 0.8343, 0.6188, 0.8343, 0.625, 0.8343, 0.625, 0.8343, 0.6191, 0.8343, 0.65, 0.8343, 0.6749, 0.8343, 0.6721, 0.8343, 0.6485, 0.8343, 0.5402, 0.8343, 0.5751, 0.8343, 0.5779, 0.8343, 0.5402, 0.8343, 0.65, 0.8343, 0.6749, 0.8343, 0.6749, 0.8343, 0.65, 0.8343, 0.5779, 0.8343, 0.5402, 0.8343, 0.5402, 0.8343, 0.5779, 0.8343, 0.6188, 0.8343, 0.625, 0.8343, 0.625, 0.8343, 0.6188, 0.8343, 0.6368, 0.8343, 0.625, 0.8343, 0.625, 0.8343, 0.6368, 0.8343, 0.5402, 0.8343, 0.5402, 0.8343, 0.5402, 0.8343, 0.5402, 0.8343, 0.6015, 0.8343, 0.5779, 0.8343, 0.5779, 0.8343, 0.6015, 0.1527, 0.6875, 0.1527, 0.7355, 0.125, 0.75, 0.125, 0.6875, 0.3473, 0.5145, 0.1527, 0.5145, 0.125, 0.5, 0.375, 0.5, 0.1527, 0.7355, 0.3473, 0.7355, 0.375, 0.75, 0.125, 0.75, 0.3473, 0.5625, 0.3473, 0.5145, 0.375, 0.5, 0.375, 0.5625, 0.1527, 0.6172, 0.1527, 0.625, 0.125, 0.625, 0.125, 0.6172, 0.3473, 0.6406, 0.3473, 0.625, 0.375, 0.625, 0.375, 0.6406, 0.1527, 0.6562, 0.1527, 0.6875, 0.125, 0.6875, 0.125, 0.6562, 0.3473, 0.7355, 0.3473, 0.6875, 0.375, 0.6875, 0.375, 0.75, 0.3473, 0.5938, 0.3473, 0.5625, 0.375, 0.5625, 0.375, 0.5938, 0.1527, 0.5145, 0.1527, 0.5625, 0.125, 0.5625, 0.125, 0.5, 0.3473, 0.6562, 0.3473, 0.6875, 0.3473, 0.6875, 0.3473, 0.6562, 0.3473, 0.6172, 0.3473, 0.625, 0.3473, 0.625, 0.3473, 0.6172, 0.1527, 0.5145, 0.3473, 0.5145, 0.3473, 0.5145, 0.1527, 0.5145, 0.1527, 0.5938, 0.1527, 0.5625, 0.1527, 0.5625, 0.1527, 0.5938, 0.1527, 0.5145, 0.3473, 0.5145, 0.3473, 0.5145, 0.1527, 0.5145, 0.3473, 0.6172, 0.3473, 0.625, 0.3473, 0.625, 0.3473, 0.6172, 0.3473, 0.6562, 0.3473, 0.6875, 0.3473, 0.6875, 0.3473, 0.6562, 0.3473, 0.7355, 0.1527, 0.7355, 0.1527, 0.7355, 0.3473, 0.7355, 0.1527, 0.5625, 0.1527, 0.5145, 0.1527, 0.5145, 0.1527, 0.5625, 0.1527, 0.6406, 0.1527, 0.625, 0.1527, 0.625, 0.1527, 0.6406, 0.3473, 0.6562, 0.3473, 0.6875, 0.3473, 0.6875, 0.3473, 0.6562, 0.3473, 0.6172, 0.3473, 0.625, 0.3473, 0.625, 0.3473, 0.6172, 0.1527, 0.5145, 0.3473, 0.5145, 0.3473, 0.5145, 0.1527, 0.5145, 0.1527, 0.5938, 0.1527, 0.5625, 0.1527, 0.5625, 0.1527, 0.5938, 0.3473, 0.7355, 0.1527, 0.7355, 0.1527, 0.7355, 0.3473, 0.7355, 0.1527, 0.5625, 0.1527, 0.5145, 0.1527, 0.5145, 0.1527, 0.5625, 0.1527, 0.6406, 0.1527, 0.625, 0.1527, 0.625, 0.1527, 0.6406, 0.3473, 0.5145, 0.3473, 0.5625, 0.3473, 0.5625, 0.3473, 0.5145, 0.1527, 0.7355, 0.1527, 0.6875, 0.1527, 0.6875, 0.1527, 0.7355, 0.3473, 0.6875, 0.3473, 0.7355, 0.3473, 0.7355, 0.3473, 0.6875, 0.3232, 0.6875, 0.3232, 0.7229, 0.3232, 0.7229, 0.3232, 0.6875, 0.1768, 0.7229, 0.1768, 0.6875, 0.1768, 0.6875, 0.1768, 0.7229, 0.3232, 0.5271, 0.3232, 0.5625, 0.3232, 0.5625, 0.3232, 0.5271, 0.1768, 0.6406, 0.1768, 0.625, 0.1768, 0.625, 0.1768, 0.6406, 0.3473, 0.7355, 0.1527, 0.7355, 0.1527, 0.7355, 0.3473, 0.7355, 0.1527, 0.5625, 0.1527, 0.5145, 0.1527, 0.5145, 0.1527, 0.5625, 0.1527, 0.6406, 0.1527, 0.625, 0.1527, 0.625, 0.1527, 0.6406, 0.3473, 0.5145, 0.3473, 0.5625, 0.3473, 0.5625, 0.3473, 0.5145, 0.1527, 0.7355, 0.1527, 0.6875, 0.1527, 0.6875, 0.1527, 0.7355, 0.3473, 0.6875, 0.3473, 0.7355, 0.3473, 0.7355, 0.3473, 0.6875, 0.1768, 0.6875, 0.1768, 0.7229, 0.1527, 0.7355, 0.1527, 0.6875, 0.3232, 0.5271, 0.1768, 0.5271, 0.1527, 0.5145, 0.3473, 0.5145, 0.1768, 0.7229, 0.3232, 0.7229, 0.3473, 0.7355, 0.1527, 0.7355, 0.3232, 0.5625, 0.3232, 0.5271, 0.3473, 0.5145, 0.3473, 0.5625, 0.1768, 0.6172, 0.1768, 0.625, 0.1527, 0.625, 0.1527, 0.6172, 0.3232, 0.6406, 0.3232, 0.625, 0.3473, 0.625, 0.3473, 0.6406, 0.1768, 0.6562, 0.1768, 0.6875, 0.1527, 0.6875, 0.1527, 0.6562, 0.3232, 0.7229, 0.3232, 0.6875, 0.3473, 0.6875, 0.3473, 0.7355, 0.3232, 0.5938, 0.3232, 0.5625, 0.3473, 0.5625, 0.3473, 0.5938, 0.1768, 0.5271, 0.1768, 0.5625, 0.1527, 0.5625, 0.1527, 0.5145, 0.1768, 0.6875, 0.3232, 0.6875, 0.3232, 0.7229, 0.1768, 0.7229, 0.1768, 0.6172, 0.3232, 0.6172, 0.3232, 0.625, 0.1768, 0.625, 0.1768, 0.6563, 0.3232, 0.6563, 0.3232, 0.6875, 0.1768, 0.6875, 0.1768, 0.5271, 0.3232, 0.5271, 0.3232, 0.5625, 0.1768, 0.5625, 0.1768, 0.5938, 0.1768, 0.5625, 0.1768, 0.5625, 0.1768, 0.5938, 0.1768, 0.5271, 0.3232, 0.5271, 0.3232, 0.5271, 0.1768, 0.5271, 0.3232, 0.6172, 0.3232, 0.625, 0.3232, 0.625, 0.3232, 0.6172, 0.3232, 0.6563, 0.3232, 0.6875, 0.3232, 0.6875, 0.3232, 0.6563, 0.3232, 0.7229, 0.1768, 0.7229, 0.1768, 0.7229, 0.3232, 0.7229, 0.1768, 0.5625, 0.1768, 0.5271, 0.1768, 0.5271, 0.1768, 0.5625, 0.3232, 0.6406, 0.3232, 0.6563, 0.3232, 0.6563, 0.3232, 0.6406, 0.1768, 0.6406, 0.3232, 0.6406, 0.3232, 0.6563, 0.1768, 0.6563, 0.1768, 0.6406, 0.1768, 0.6562, 0.1527, 0.6562, 0.1527, 0.6406, 0.3232, 0.6875, 0.3232, 0.6563, 0.3473, 0.6562, 0.3473, 0.6875, 0.1527, 0.6875, 0.1527, 0.6563, 0.1527, 0.6562, 0.1527, 0.6875, 0.1768, 0.6875, 0.1768, 0.6562, 0.1768, 0.6563, 0.1768, 0.6875, 0.1527, 0.6875, 0.1527, 0.6563, 0.1527, 0.6563, 0.1527, 0.6875, 0.3473, 0.6406, 0.3473, 0.6562, 0.3473, 0.6562, 0.3473, 0.6406, 0.1527, 0.6875, 0.1527, 0.6562, 0.1527, 0.6563, 0.1527, 0.6875, 0.3473, 0.6406, 0.3473, 0.6562, 0.3473, 0.6562, 0.3473, 0.6406, 0.3473, 0.6406, 0.3473, 0.6562, 0.3473, 0.6562, 0.3473, 0.6406, 0.1527, 0.6406, 0.1527, 0.6562, 0.125, 0.6562, 0.125, 0.6406, 0.3473, 0.6875, 0.3473, 0.6562, 0.375, 0.6562, 0.375, 0.6875, 0.8343, 0.6721, 0.8343, 0.6485, 0.8343, 0.6485, 0.8343, 0.6721, 0.8343, 0.6375, 0.8343, 0.65, 0.8343, 0.65, 0.8343, 0.6375, 0.8343, 0.6375, 0.8343, 0.65, 0.8343, 0.6485, 0.8343, 0.6368, 0.8343, 0.6368, 0.8343, 0.6485, 0.8343, 0.65, 0.8343, 0.6375, 0.8343, 0.6749, 0.8343, 0.65, 0.8343, 0.65, 0.8343, 0.6749, 0.8343, 0.6375, 0.8343, 0.65, 0.8343, 0.65, 0.8343, 0.6375, 0.6657, 0.6749, 0.6657, 0.65, 0.6657, 0.65, 0.6657, 0.6749, 0.6657, 0.6375, 0.8343, 0.6375, 0.8343, 0.65, 0.6657, 0.65, 0.5, 0.6406, 0.625, 0.6406, 0.625, 0.6562, 0.5, 0.6562, 0.375, 0.6406, 0.5, 0.6406, 0.5, 0.6562, 0.375, 0.6562, 0.6096, 0.1108, 0.6096, 0.09673, 0.625, 0.09375, 0.625, 0.1094, 0.3834, 0.1107, 0.3834, 0.0964, 0.3834, 0.0964, 0.3834, 0.1107, 0.6657, 0.6375, 0.6657, 0.65, 0.6657, 0.65, 0.6657, 0.6375, 0.625, 0.1094, 0.625, 0.09375, 0.625, 0.09375, 0.625, 0.1094, 0.6657, 0.6375, 0.6657, 0.65, 0.625, 0.6562, 0.625, 0.6406, 0.3834, 0.06774, 0.3834, 0.0964, 0.375, 0.09375, 0.375, 0.0625, 0.5004, 0.07125, 0.6096, 0.0686, 0.6096, 0.09673, 0.5005, 0.09803, 0.3834, 0.06774, 0.5004, 0.07125, 0.5005, 0.09803, 0.3834, 0.0964, 0.6096, 0.0686, 0.6096, 0.09673, 0.6096, 0.09673, 0.6096, 0.0686, 0.625, 0.6875, 0.625, 0.6562, 0.625, 0.6562, 0.625, 0.6875, 0.8343, 0.6749, 0.8343, 0.65, 0.875, 0.6562, 0.875, 0.6875, 0.8343, 0.6749, 0.8343, 0.65, 0.8343, 0.65, 0.8343, 0.6749, 0.6657, 0.6749, 0.6657, 0.65, 0.6657, 0.65, 0.6657, 0.6749, 0.3232, 0.5625, 0.3232, 0.5938, 0.3232, 0.5938, 0.3232, 0.5625, 0.1768, 0.6094, 0.1768, 0.5938, 0.1768, 0.5938, 0.1768, 0.6094, 0.1768, 0.5625, 0.3232, 0.5625, 0.3232, 0.5938, 0.1768, 0.5938, 0.3232, 0.6094, 0.3232, 0.5938, 0.3473, 0.5938, 0.3473, 0.6094, 0.1768, 0.5625, 0.1768, 0.5938, 0.1527, 0.5938, 0.1527, 0.5625, 0.1527, 0.6094, 0.1527, 0.5938, 0.1527, 0.5938, 0.1527, 0.6094, 0.3473, 0.5625, 0.3473, 0.5938, 0.3473, 0.5938, 0.3473, 0.5625, 0.3473, 0.5625, 0.3473, 0.5938, 0.3473, 0.5938, 0.3473, 0.5625, 0.1527, 0.6094, 0.1527, 0.5938, 0.1527, 0.5938, 0.1527, 0.6094, 0.3473, 0.5625, 0.3473, 0.5938, 0.3473, 0.5938, 0.3473, 0.5625, 0.3473, 0.6094, 0.3473, 0.5938, 0.375, 0.5938, 0.375, 0.6094, 0.1527, 0.5625, 0.1527, 0.5938, 0.125, 0.5938, 0.125, 0.5625, 0.8343, 0.6132, 0.8343, 0.6015, 0.8343, 0.6015, 0.8343, 0.6132, 0.8343, 0.5751, 0.8343, 0.6, 0.8343, 0.6, 0.8343, 0.5751, 0.8343, 0.5751, 0.8343, 0.6, 0.8343, 0.6015, 0.8343, 0.5779, 0.8343, 0.5779, 0.8343, 0.6015, 0.8343, 0.6, 0.8343, 0.5751, 0.8343, 0.6125, 0.8343, 0.6, 0.8343, 0.6, 0.8343, 0.6125, 0.6657, 0.6125, 0.6657, 0.6, 0.6657, 0.6, 0.6657, 0.6125, 0.6657, 0.5751, 0.8343, 0.5751, 0.8343, 0.6, 0.6657, 0.6, 0.3834, 0.1394, 0.3834, 0.1537, 0.375, 0.1562, 0.375, 0.1406, 0.5007, 0.1382, 0.6096, 0.1389, 0.6096, 0.153, 0.5007, 0.1516, 0.3834, 0.1394, 0.5007, 0.1382, 0.5007, 0.1516, 0.3834, 0.1537, 0.6096, 0.1389, 0.6096, 0.153, 0.6096, 0.153, 0.6096, 0.1389, 0.625, 0.6094, 0.625, 0.5938, 0.625, 0.5938, 0.625, 0.6094, 0.8343, 0.6125, 0.8343, 0.6, 0.875, 0.5938, 0.875, 0.6094, 0.8343, 0.6125, 0.8343, 0.6, 0.8343, 0.6, 0.8343, 0.6125, 0.6657, 0.6125, 0.6657, 0.6, 0.6657, 0.6, 0.6657, 0.6125, 0.8343, 0.5751, 0.8343, 0.6, 0.8343, 0.6, 0.8343, 0.5751, 0.5, 0.5625, 0.625, 0.5625, 0.625, 0.5938, 0.5, 0.5938, 0.375, 0.5625, 0.5, 0.5625, 0.5, 0.5938, 0.375, 0.5938, 0.6096, 0.1811, 0.6096, 0.153, 0.625, 0.1562, 0.625, 0.1875, 0.3834, 0.1824, 0.3834, 0.1537, 0.3834, 0.1537, 0.3834, 0.1824, 0.6657, 0.5751, 0.6657, 0.6, 0.6657, 0.6, 0.6657, 0.5751, 0.625, 0.1875, 0.625, 0.1562, 0.625, 0.1562, 0.625, 0.1875, 0.6657, 0.5751, 0.6657, 0.6, 0.625, 0.5938, 0.625, 0.5625, 0.1527, 0.6094, 0.1527, 0.5938, 0.1527, 0.5938, 0.1527, 0.6094, 0.1527, 0.6172, 0.1527, 0.6094, 0.1527, 0.6094, 0.1527, 0.6172, 0.6657, 0.6188, 0.6657, 0.6125, 0.6657, 0.6125, 0.6657, 0.6188, 0.8343, 0.6188, 0.8343, 0.6125, 0.8343, 0.6125, 0.8343, 0.6188, 0.8343, 0.6188, 0.8343, 0.6125, 0.875, 0.6094, 0.875, 0.6172, 0.625, 0.6172, 0.625, 0.6094, 0.625, 0.6094, 0.625, 0.6172, 0.6096, 0.1319, 0.6096, 0.1389, 0.6096, 0.1389, 0.6096, 0.1319, 0.3834, 0.1322, 0.5007, 0.1315, 0.5007, 0.1382, 0.3834, 0.1394, 0.5007, 0.1315, 0.6096, 0.1319, 0.6096, 0.1389, 0.5007, 0.1382, 0.3834, 0.1322, 0.3834, 0.1394, 0.375, 0.1406, 0.375, 0.1328, 0.6657, 0.6188, 0.6657, 0.6125, 0.6657, 0.6125, 0.6657, 0.6188, 0.8343, 0.6188, 0.8343, 0.6125, 0.8343, 0.6125, 0.8343, 0.6188, 0.8343, 0.6191, 0.8343, 0.6132, 0.8343, 0.6132, 0.8343, 0.6191, 0.3473, 0.6172, 0.3473, 0.6094, 0.375, 0.6094, 0.375, 0.6172, 0.1527, 0.6172, 0.1527, 0.6094, 0.1527, 0.6094, 0.1527, 0.6172, 0.1527, 0.6172, 0.1527, 0.6094, 0.1527, 0.6094, 0.1527, 0.6172, 0.3232, 0.6172, 0.3232, 0.6094, 0.3473, 0.6094, 0.3473, 0.6172, 0.1768, 0.6172, 0.1768, 0.6094, 0.1768, 0.6094, 0.1768, 0.6172, 0.3232, 0.5938, 0.3232, 0.6094, 0.3232, 0.6094, 0.3232, 0.5938, 0.1768, 0.5938, 0.3232, 0.5938, 0.3232, 0.6094, 0.1768, 0.6094, 0.1768, 0.5938, 0.1768, 0.6094, 0.1527, 0.6094, 0.1527, 0.5938, 0.3473, 0.5938, 0.3473, 0.6094, 0.3473, 0.6094, 0.3473, 0.5938, 0.3473, 0.5938, 0.3473, 0.6094, 0.3473, 0.6094, 0.3473, 0.5938, 0.3473, 0.5938, 0.3473, 0.6094, 0.3473, 0.6094, 0.3473, 0.5938, 0.1527, 0.5938, 0.1527, 0.6094, 0.125, 0.6094, 0.125, 0.5938, 0.8343, 0.6, 0.8343, 0.6125, 0.8343, 0.6125, 0.8343, 0.6, 0.8343, 0.6, 0.8343, 0.6125, 0.8343, 0.6132, 0.8343, 0.6015, 0.8343, 0.6015, 0.8343, 0.6132, 0.8343, 0.6125, 0.8343, 0.6, 0.6657, 0.6, 0.8343, 0.6, 0.8343, 0.6125, 0.6657, 0.6125, 0.8343, 0.6, 0.8343, 0.6125, 0.8343, 0.6125, 0.8343, 0.6, 0.5, 0.5938, 0.625, 0.5938, 0.625, 0.6094, 0.5, 0.6094, 0.375, 0.5938, 0.5, 0.5938, 0.5, 0.6094, 0.375, 0.6094, 0.6096, 0.153, 0.6096, 0.1389, 0.625, 0.1406, 0.625, 0.1562, 0.3834, 0.1537, 0.3834, 0.1394, 0.3834, 0.1394, 0.3834, 0.1537, 0.6657, 0.6, 0.6657, 0.6125, 0.6657, 0.6125, 0.6657, 0.6, 0.625, 0.1562, 0.625, 0.1406, 0.625, 0.1406, 0.625, 0.1562, 0.6657, 0.6, 0.6657, 0.6125, 0.625, 0.6094, 0.625, 0.5938, 0.6657, 0.625, 0.6657, 0.6375, 0.625, 0.6406, 0.625, 0.625, 0.625, 0.125, 0.625, 0.1094, 0.625, 0.1094, 0.625, 0.125, 0.6657, 0.625, 0.6657, 0.6375, 0.6657, 0.6375, 0.6657, 0.625, 0.3834, 0.1251, 0.3834, 0.1107, 0.3834, 0.1107, 0.3834, 0.1251, 0.6096, 0.1249, 0.6096, 0.1108, 0.625, 0.1094, 0.625, 0.125, 0.375, 0.625, 0.5, 0.625, 0.5, 0.6406, 0.375, 0.6406, 0.5, 0.625, 0.625, 0.625, 0.625, 0.6406, 0.5, 0.6406, 0.6657, 0.625, 0.8343, 0.625, 0.8343, 0.6375, 0.6657, 0.6375, 0.8343, 0.625, 0.8343, 0.6375, 0.8343, 0.6375, 0.8343, 0.625, 0.8343, 0.625, 0.8343, 0.6368, 0.8343, 0.6375, 0.8343, 0.625, 0.8343, 0.625, 0.8343, 0.6375, 0.8343, 0.6368, 0.8343, 0.625, 0.8343, 0.625, 0.8343, 0.6375, 0.8343, 0.6375, 0.8343, 0.625, 0.1527, 0.625, 0.1527, 0.6406, 0.125, 0.6406, 0.125, 0.625, 0.3473, 0.625, 0.3473, 0.6406, 0.3473, 0.6406, 0.3473, 0.625, 0.3473, 0.625, 0.3473, 0.6406, 0.3473, 0.6406, 0.3473, 0.625, 0.3473, 0.625, 0.3473, 0.6406, 0.3473, 0.6406, 0.3473, 0.625, 0.1768, 0.625, 0.1768, 0.6406, 0.1527, 0.6406, 0.1527, 0.625, 0.1768, 0.625, 0.3232, 0.625, 0.3232, 0.6406, 0.1768, 0.6406, 0.3232, 0.625, 0.3232, 0.6406, 0.3232, 0.6406, 0.3232, 0.625, 0.3232, 0.6563, 0.3232, 0.6406, 0.3473, 0.6406, 0.3473, 0.6562, 0.1527, 0.6563, 0.1527, 0.6406, 0.1527, 0.6406, 0.1527, 0.6562, 0.1768, 0.6562, 0.1768, 0.6406, 0.1768, 0.6406, 0.1768, 0.6563, 0.1527, 0.6563, 0.1527, 0.6406, 0.1527, 0.6406, 0.1527, 0.6563, 0.1527, 0.6562, 0.1527, 0.6406, 0.1527, 0.6406, 0.1527, 0.6563, 0.3473, 0.6562, 0.3473, 0.6406, 0.375, 0.6406, 0.375, 0.6562, 0.8343, 0.6485, 0.8343, 0.6368, 0.8343, 0.6368, 0.8343, 0.6485, 0.8343, 0.65, 0.8343, 0.6375, 0.8343, 0.6375, 0.8343, 0.65, 0.6657, 0.65, 0.6657, 0.6375, 0.6657, 0.6375, 0.6657, 0.65, 0.3834, 0.0964, 0.3834, 0.1107, 0.375, 0.1094, 0.375, 0.09375, 0.5005, 0.09803, 0.6096, 0.09673, 0.6096, 0.1108, 0.5006, 0.1114, 0.3834, 0.0964, 0.5005, 0.09803, 0.5006, 0.1114, 0.3834, 0.1107, 0.6096, 0.09673, 0.6096, 0.1108, 0.6096, 0.1108, 0.6096, 0.09673, 0.625, 0.6562, 0.625, 0.6406, 0.625, 0.6406, 0.625, 0.6562, 0.8343, 0.65, 0.8343, 0.6375, 0.875, 0.6406, 0.875, 0.6562, 0.8343, 0.65, 0.8343, 0.6375, 0.8343, 0.6375, 0.8343, 0.65, 0.6657, 0.65, 0.6657, 0.6375, 0.6657, 0.6375, 0.6657, 0.65, 0.1768, 0.625, 0.1768, 0.6172, 0.1768, 0.6172, 0.1768, 0.625, 0.3232, 0.625, 0.3232, 0.6172, 0.3473, 0.6172, 0.3473, 0.625, 0.1527, 0.625, 0.1527, 0.6172, 0.1527, 0.6172, 0.1527, 0.625, 0.1527, 0.625, 0.1527, 0.6172, 0.1527, 0.6172, 0.1527, 0.625, 0.3473, 0.625, 0.3473, 0.6172, 0.375, 0.6172, 0.375, 0.625, 0.8343, 0.625, 0.8343, 0.6191, 0.8343, 0.6191, 0.8343, 0.625, 0.8343, 0.625, 0.8343, 0.6188, 0.8343, 0.6188, 0.8343, 0.625, 0.6657, 0.625, 0.6657, 0.6188, 0.6657, 0.6188, 0.6657, 0.625, 0.3834, 0.1251, 0.3834, 0.1322, 0.375, 0.1328, 0.375, 0.125, 0.5006, 0.1248, 0.6096, 0.1249, 0.6096, 0.1319, 0.5007, 0.1315, 0.3834, 0.1251, 0.5006, 0.1248, 0.5007, 0.1315, 0.3834, 0.1322, 0.6096, 0.1249, 0.6096, 0.1319, 0.6096, 0.1319, 0.6096, 0.1249, 0.625, 0.625, 0.625, 0.6172, 0.625, 0.6172, 0.625, 0.625, 0.8343, 0.625, 0.8343, 0.6188, 0.875, 0.6172, 0.875, 0.625, 0.8343, 0.625, 0.8343, 0.6188, 0.8343, 0.6188, 0.8343, 0.625, 0.6657, 0.625, 0.6657, 0.6188, 0.6657, 0.6188, 0.6657, 0.625, 0.1527, 0.625, 0.1527, 0.6172, 0.1527, 0.6172, 0.1527, 0.625, 0.3232, 0.6094, 0.3232, 0.6172, 0.3232, 0.6172, 0.3232, 0.6094, 0.1768, 0.6094, 0.3232, 0.6094, 0.3232, 0.6172, 0.1768, 0.6172, 0.1768, 0.6094, 0.1768, 0.6172, 0.1527, 0.6172, 0.1527, 0.6094, 0.3473, 0.6094, 0.3473, 0.6172, 0.3473, 0.6172, 0.3473, 0.6094, 0.3473, 0.6094, 0.3473, 0.6172, 0.3473, 0.6172, 0.3473, 0.6094, 0.3473, 0.6094, 0.3473, 0.6172, 0.3473, 0.6172, 0.3473, 0.6094, 0.1527, 0.6094, 0.1527, 0.6172, 0.125, 0.6172, 0.125, 0.6094, 0.8343, 0.6125, 0.8343, 0.6188, 0.8343, 0.6188, 0.8343, 0.6125, 0.8343, 0.6125, 0.8343, 0.6188, 0.8343, 0.6191, 0.8343, 0.6132, 0.8343, 0.6132, 0.8343, 0.6191, 0.8343, 0.6188, 0.8343, 0.6125, 0.6657, 0.6125, 0.8343, 0.6125, 0.8343, 0.6188, 0.6657, 0.6188, 0.8343, 0.6125, 0.8343, 0.6188, 0.8343, 0.6188, 0.8343, 0.6125, 0.5, 0.6094, 0.625, 0.6094, 0.625, 0.6172, 0.5, 0.6172, 0.375, 0.6094, 0.5, 0.6094, 0.5, 0.6172, 0.375, 0.6172, 0.6096, 0.1389, 0.6096, 0.1319, 0.625, 0.1328, 0.625, 0.1406, 0.3834, 0.1394, 0.3834, 0.1322, 0.3834, 0.1322, 0.3834, 0.1394, 0.6657, 0.6125, 0.6657, 0.6188, 0.6657, 0.6188, 0.6657, 0.6125, 0.625, 0.1406, 0.625, 0.1328, 0.625, 0.1328, 0.625, 0.1406, 0.6657, 0.6125, 0.6657, 0.6188, 0.625, 0.6172, 0.625, 0.6094])
me_cube.materials.append(mat_material)
me_cube.use_remesh_preserve_volume = False
me_cube.use_remesh_preserve_attributes = False
me_cube.use_mirror_vertex_groups = False
me_cube.update()
me_cube_001 = bpy.data.meshes.new('Cube.001')
me_cube_001.from_pydata([(-1.0, -1.0, -1.0), (-1.0, -1.0, 1.0), (-1.0, 1.0, -1.0), (-1.0, 1.0, 1.0), (1.0, -1.0, -1.0), (1.0, -1.0, 1.0), (1.0, 1.0, -1.0), (1.0, 1.0, 1.0)], [], [(0, 1, 3, 2), (2, 3, 7, 6), (6, 7, 5, 4), (4, 5, 1, 0), (2, 6, 4, 0), (7, 3, 1, 5)])
_uv = me_cube_001.uv_layers.new(name='UVMap')
_uv.uv.foreach_set('vector', [0.375, 0.0, 0.625, 0.0, 0.625, 0.25, 0.375, 0.25, 0.375, 0.25, 0.625, 0.25, 0.625, 0.5, 0.375, 0.5, 0.375, 0.5, 0.625, 0.5, 0.625, 0.75, 0.375, 0.75, 0.375, 0.75, 0.625, 0.75, 0.625, 1.0, 0.375, 1.0, 0.125, 0.5, 0.375, 0.5, 0.375, 0.75, 0.125, 0.75, 0.625, 0.5, 0.875, 0.5, 0.875, 0.75, 0.625, 0.75])
me_cube_001.use_remesh_fix_poles = True
me_cube_001.use_remesh_preserve_attributes = False
me_cube_001.update()
me_cylinder_001 = bpy.data.meshes.new('Cylinder.001')
me_cylinder_001.from_pydata([(0.0, 1.0, -1.0), (0.0, 1.0, 1.0), (0.5, 0.866, -1.0), (0.5, 0.866, 1.0), (0.866, 0.5, -1.0), (0.866, 0.5, 1.0), (1.0, -4.371e-08, -1.0), (1.0, -4.371e-08, 1.0), (0.866, -0.5, -1.0), (0.866, -0.5, 1.0), (0.5, -0.866, -1.0), (0.5, -0.866, 1.0), (-8.742e-08, -1.0, -1.0), (-8.742e-08, -1.0, 1.0), (-0.5, -0.866, -1.0), (-0.5, -0.866, 1.0), (-0.866, -0.5, -1.0), (-0.866, -0.5, 1.0), (-1.0, 1.192e-08, -1.0), (-1.0, 1.192e-08, 1.0), (-0.866, 0.5, -1.0), (-0.866, 0.5, 1.0), (-0.5, 0.866, -1.0), (-0.5, 0.866, 1.0)], [], [(0, 1, 3, 2), (2, 3, 5, 4), (4, 5, 7, 6), (6, 7, 9, 8), (8, 9, 11, 10), (10, 11, 13, 12), (12, 13, 15, 14), (14, 15, 17, 16), (16, 17, 19, 18), (18, 19, 21, 20), (3, 1, 23, 21, 19, 17, 15, 13, 11, 9, 7, 5), (20, 21, 23, 22), (22, 23, 1, 0), (0, 2, 4, 6, 8, 10, 12, 14, 16, 18, 20, 22)])
_uv = me_cylinder_001.uv_layers.new(name='UVMap')
_uv.uv.foreach_set('vector', [1.0, 0.5, 1.0, 1.0, 0.9167, 1.0, 0.9167, 0.5, 0.9167, 0.5, 0.9167, 1.0, 0.8333, 1.0, 0.8333, 0.5, 0.8333, 0.5, 0.8333, 1.0, 0.75, 1.0, 0.75, 0.5, 0.75, 0.5, 0.75, 1.0, 0.6667, 1.0, 0.6667, 0.5, 0.6667, 0.5, 0.6667, 1.0, 0.5833, 1.0, 0.5833, 0.5, 0.5833, 0.5, 0.5833, 1.0, 0.5, 1.0, 0.5, 0.5, 0.5, 0.5, 0.5, 1.0, 0.4167, 1.0, 0.4167, 0.5, 0.4167, 0.5, 0.4167, 1.0, 0.3333, 1.0, 0.3333, 0.5, 0.3333, 0.5, 0.3333, 1.0, 0.25, 1.0, 0.25, 0.5, 0.25, 0.5, 0.25, 1.0, 0.1667, 1.0, 0.1667, 0.5, 0.37, 0.4578, 0.25, 0.49, 0.13, 0.4578, 0.04215, 0.37, 0.01, 0.25, 0.04215, 0.13, 0.13, 0.04215, 0.25, 0.01, 0.37, 0.04215, 0.4578, 0.13, 0.49, 0.25, 0.4578, 0.37, 0.1667, 0.5, 0.1667, 1.0, 0.08333, 1.0, 0.08333, 0.5, 0.08333, 0.5, 0.08333, 1.0, 7.451e-08, 1.0, 7.451e-08, 0.5, 0.75, 0.49, 0.87, 0.4578, 0.9578, 0.37, 0.99, 0.25, 0.9578, 0.13, 0.87, 0.04215, 0.75, 0.01, 0.63, 0.04215, 0.5422, 0.13, 0.51, 0.25, 0.5422, 0.37, 0.63, 0.4578])
me_cylinder_001.use_remesh_fix_poles = True
me_cylinder_001.use_remesh_preserve_attributes = False
me_cylinder_001.update()
me_cylinder_002 = bpy.data.meshes.new('Cylinder.002')
me_cylinder_002.from_pydata([(0.0, 1.0, -1.0), (2.182e-09, 0.8586, 1.0), (0.5, 0.866, -1.0), (0.4293, 0.7435, 1.0), (0.866, 0.5, -1.0), (0.7435, 0.4293, 1.0), (1.0, -4.371e-08, -1.0), (0.8586, -3.498e-08, 1.0), (0.866, -0.5, -1.0), (0.7435, -0.4293, 1.0), (0.5, -0.866, -1.0), (0.4293, -0.7435, 1.0), (-8.742e-08, -1.0, -1.0), (-8.088e-08, -0.8586, 1.0), (-0.5, -0.866, -1.0), (-0.4293, -0.7435, 1.0), (-0.866, -0.5, -1.0), (-0.7435, -0.4293, 1.0), (-1.0, 1.192e-08, -1.0), (-0.8586, 1.192e-08, 1.0), (-0.866, 0.5, -1.0), (-0.7435, 0.4293, 1.0), (-0.5, 0.866, -1.0), (-0.4293, 0.7435, 1.0), (0.5, 0.866, 1.0), (0.0, 1.0, 1.0), (0.866, 0.5, 1.0), (1.0, -4.371e-08, 1.0), (0.866, -0.5, 1.0), (0.5, -0.866, 1.0), (-8.742e-08, -1.0, 1.0), (-0.5, -0.866, 1.0), (-0.866, -0.5, 1.0), (-1.0, 1.192e-08, 1.0), (-0.866, 0.5, 1.0), (-0.5, 0.866, 1.0), (0.4293, 0.7435, 0.4838), (2.893e-09, 0.8586, 0.4838), (0.7435, 0.4293, 0.4838), (0.8586, -3.498e-08, 0.4838), (0.7435, -0.4293, 0.4838), (0.4293, -0.7435, 0.4838), (-8.017e-08, -0.8586, 0.4838), (-0.4293, -0.7435, 0.4838), (-0.7435, -0.4293, 0.4838), (-0.8586, 1.192e-08, 0.4838), (-0.7435, 0.4293, 0.4838), (-0.4293, 0.7435, 0.4838)], [], [(0, 25, 24, 2), (2, 24, 26, 4), (4, 26, 27, 6), (6, 27, 28, 8), (8, 28, 29, 10), (10, 29, 30, 12), (12, 30, 31, 14), (14, 31, 32, 16), (16, 32, 33, 18), (18, 33, 34, 20), (9, 7, 39, 40), (20, 34, 35, 22), (22, 35, 25, 0), (0, 2, 4, 6, 8, 10, 12, 14, 16, 18, 20, 22), (1, 3, 24, 25), (3, 5, 26, 24), (5, 7, 27, 26), (7, 9, 28, 27), (9, 11, 29, 28), (11, 13, 30, 29), (13, 15, 31, 30), (15, 17, 32, 31), (17, 19, 33, 32), (19, 21, 34, 33), (21, 23, 35, 34), (23, 1, 25, 35), (36, 37, 47, 46, 45, 44, 43, 42, 41, 40, 39, 38), (23, 21, 46, 47), (3, 1, 37, 36), (17, 15, 43, 44), (11, 9, 40, 41), (1, 23, 47, 37), (5, 3, 36, 38), (19, 17, 44, 45), (13, 11, 41, 42), (7, 5, 38, 39), (21, 19, 45, 46), (15, 13, 42, 43)])
me_cylinder_002.polygons.foreach_set('use_smooth', [True] * 38)
me_cylinder_002.polygons.foreach_set('material_index', [2, 2, 2, 2, 2, 2, 2, 2, 2, 2, 2, 2, 2, 2, 2, 2, 2, 2, 2, 2, 2, 2, 2, 2, 2, 2, 0, 2, 2, 2, 2, 2, 2, 2, 2, 2, 2, 2])
_k = set([(0, 2), (0, 22), (0, 25), (1, 3), (1, 23), (1, 37), (2, 4), (2, 24), (3, 5), (3, 36), (4, 6), (4, 26), (5, 7), (5, 38), (6, 8), (6, 27), (7, 9), (7, 39), (8, 10), (8, 28), (9, 11), (9, 40), (10, 12), (10, 29), (11, 13), (11, 41), (12, 14), (12, 30), (13, 15), (13, 42), (14, 16), (14, 31), (15, 17), (15, 43), (16, 18), (16, 32), (17, 19), (17, 44), (18, 20), (18, 33), (19, 21), (19, 45), (20, 22), (20, 34), (21, 23), (21, 46), (22, 35), (23, 47), (24, 25), (24, 26), (25, 35), (26, 27), (27, 28), (28, 29), (29, 30), (30, 31), (31, 32), (32, 33), (33, 34), (34, 35), (36, 37), (36, 38), (37, 47), (38, 39), (39, 40), (40, 41), (41, 42), (42, 43), (43, 44), (44, 45), (45, 46), (46, 47)])
me_cylinder_002.attributes.new('sharp_edge', 'BOOLEAN', 'EDGE').data.foreach_set('value', [ (min(e.vertices), max(e.vertices)) in _k for e in me_cylinder_002.edges])
_uv = me_cylinder_002.uv_layers.new(name='UVMap')
_uv.uv.foreach_set('vector', [1.0, 0.5, 1.0, 1.0, 0.9167, 1.0, 0.9167, 0.5, 0.9167, 0.5, 0.9167, 1.0, 0.8333, 1.0, 0.8333, 0.5, 0.8333, 0.5, 0.8333, 1.0, 0.75, 1.0, 0.75, 0.5, 0.75, 0.5, 0.75, 1.0, 0.6667, 1.0, 0.6667, 0.5, 0.6667, 0.5, 0.6667, 1.0, 0.5833, 1.0, 0.5833, 0.5, 0.5833, 0.5, 0.5833, 1.0, 0.5, 1.0, 0.5, 0.5, 0.5, 0.5, 0.5, 1.0, 0.4167, 1.0, 0.4167, 0.5, 0.4167, 0.5, 0.4167, 1.0, 0.3333, 1.0, 0.3333, 0.5, 0.3333, 0.5, 0.3333, 1.0, 0.25, 1.0, 0.25, 0.5, 0.25, 0.5, 0.25, 1.0, 0.1667, 1.0, 0.1667, 0.5, 0.4284, 0.147, 0.4561, 0.25, 0.4561, 0.25, 0.4284, 0.147, 0.1667, 0.5, 0.1667, 1.0, 0.08333, 1.0, 0.08333, 0.5, 0.08333, 0.5, 0.08333, 1.0, 7.451e-08, 1.0, 7.451e-08, 0.5, 0.75, 0.49, 0.87, 0.4578, 0.9578, 0.37, 0.99, 0.25, 0.9578, 0.13, 0.87, 0.04215, 0.75, 0.01, 0.63, 0.04215, 0.5422, 0.13, 0.51, 0.25, 0.5422, 0.37, 0.63, 0.4578, 0.25, 0.4561, 0.353, 0.4284, 0.37, 0.4578, 0.25, 0.49, 0.353, 0.4284, 0.4284, 0.353, 0.4578, 0.37, 0.37, 0.4578, 0.4284, 0.353, 0.4561, 0.25, 0.49, 0.25, 0.4578, 0.37, 0.4561, 0.25, 0.4284, 0.147, 0.4578, 0.13, 0.49, 0.25, 0.4284, 0.147, 0.353, 0.07155, 0.37, 0.04215, 0.4578, 0.13, 0.353, 0.07155, 0.25, 0.04395, 0.25, 0.01, 0.37, 0.04215, 0.25, 0.04395, 0.147, 0.07155, 0.13, 0.04215, 0.25, 0.01, 0.147, 0.07155, 0.07155, 0.147, 0.04215, 0.13, 0.13, 0.04215, 0.07155, 0.147, 0.04395, 0.25, 0.01, 0.25, 0.04215, 0.13, 0.04395, 0.25, 0.07155, 0.353, 0.04215, 0.37, 0.01, 0.25, 0.07155, 0.353, 0.147, 0.4284, 0.13, 0.4578, 0.04215, 0.37, 0.147, 0.4284, 0.25, 0.4561, 0.25, 0.49, 0.13, 0.4578, 0.353, 0.4284, 0.25, 0.4561, 0.147, 0.4284, 0.07155, 0.353, 0.04395, 0.25, 0.07155, 0.147, 0.147, 0.07155, 0.25, 0.04395, 0.353, 0.07155, 0.4284, 0.147, 0.4561, 0.25, 0.4284, 0.353, 0.147, 0.4284, 0.07155, 0.353, 0.07155, 0.353, 0.147, 0.4284, 0.353, 0.4284, 0.25, 0.4561, 0.25, 0.4561, 0.353, 0.4284, 0.07155, 0.147, 0.147, 0.07155, 0.147, 0.07155, 0.07155, 0.147, 0.353, 0.07155, 0.4284, 0.147, 0.4284, 0.147, 0.353, 0.07155, 0.25, 0.4561, 0.147, 0.4284, 0.147, 0.4284, 0.25, 0.4561, 0.4284, 0.353, 0.353, 0.4284, 0.353, 0.4284, 0.4284, 0.353, 0.04395, 0.25, 0.07155, 0.147, 0.07155, 0.147, 0.04395, 0.25, 0.25, 0.04395, 0.353, 0.07155, 0.353, 0.07155, 0.25, 0.04395, 0.4561, 0.25, 0.4284, 0.353, 0.4284, 0.353, 0.4561, 0.25, 0.07155, 0.353, 0.04395, 0.25, 0.04395, 0.25, 0.07155, 0.353, 0.147, 0.07155, 0.25, 0.04395, 0.25, 0.04395, 0.147, 0.07155])
me_cylinder_002.materials.append(mat_off_white)
me_cylinder_002.materials.append(mat_black)
me_cylinder_002.materials.append(mat_brown)
me_cylinder_002.use_remesh_fix_poles = True
me_cylinder_002.use_remesh_preserve_attributes = False
me_cylinder_002.update()
me_cylinder_002.normals_split_custom_set([tuple(v) for v in zip(*[iter([0.2588, 0.9659, 0.0, 0.2588, 0.9659, 0.0, 0.2588, 0.9659, 0.0, 0.2588, 0.9659, 0.0, 0.7071, 0.7071, 0.0, 0.7071, 0.7071, 0.0, 0.7071, 0.7071, 0.0, 0.7071, 0.7071, 0.0, 0.9659, 0.2588, 0.0, 0.9659, 0.2588, 0.0, 0.9659, 0.2588, 0.0, 0.9659, 0.2588, 0.0, 0.9659, -0.2588, 0.0, 0.9659, -0.2588, 0.0, 0.9659, -0.2588, 0.0, 0.9659, -0.2588, 0.0, 0.7071, -0.7071, 0.0, 0.7071, -0.7071, 0.0, 0.7071, -0.7071, 0.0, 0.7071, -0.7071, 0.0, 0.2588, -0.9659, 0.0, 0.2588, -0.9659, 0.0, 0.2588, -0.9659, 0.0, 0.2588, -0.9659, 0.0, -0.2588, -0.9659, 0.0, -0.2588, -0.9659, 0.0, -0.2588, -0.9659, 0.0, -0.2588, -0.9659, 0.0, -0.7071, -0.7071, 0.0, -0.7071, -0.7071, 0.0, -0.7071, -0.7071, 0.0, -0.7071, -0.7071, 0.0, -0.9659, -0.2588, 0.0, -0.9659, -0.2588, 0.0, -0.9659, -0.2588, 0.0, -0.9659, -0.2588, 0.0, -0.9659, 0.2588, 0.0, -0.9659, 0.2588, 0.0, -0.9659, 0.2588, 0.0, -0.9659, 0.2588, 0.0, -0.9659, 0.2588, 0.0, -0.9659, 0.2588, 0.0, -0.9659, 0.2588, 0.0, -0.9659, 0.2588, 0.0, -0.7071, 0.7071, 0.0, -0.7071, 0.7071, 0.0, -0.7071, 0.7071, 0.0, -0.7071, 0.7071, 0.0, -0.2588, 0.9659, 0.0, -0.2588, 0.9659, 0.0, -0.2588, 0.9659, 0.0, -0.2588, 0.9659, 0.0, 0.0, 0.0, -1.0, 0.0, 0.0, -1.0, 0.0, 0.0, -1.0, 0.0, 0.0, -1.0, 0.0, 0.0, -1.0, 0.0, 0.0, -1.0, 0.0, 0.0, -1.0, 0.0, 0.0, -1.0, 0.0, 0.0, -1.0, 0.0, 0.0, -1.0, 0.0, 0.0, -1.0, 0.0, 0.0, -1.0, 0.0, 0.0, 1.0, 0.0, 0.0, 1.0, 0.0, 0.0, 1.0, 0.0, 0.0, 1.0, 0.0, 0.0, 1.0, 0.0, 0.0, 1.0, 0.0, 0.0, 1.0, 0.0, 0.0, 1.0, 0.0, 0.0, 1.0, 0.0, 0.0, 1.0, 0.0, 0.0, 1.0, 0.0, 0.0, 1.0, 0.0, 0.0, 1.0, 0.0, 0.0, 1.0, 0.0, 0.0, 1.0, 0.0, 0.0, 1.0, 0.0, 0.0, 1.0, 0.0, 0.0, 1.0, 0.0, 0.0, 1.0, 0.0, 0.0, 1.0, 0.0, 0.0, 1.0, 0.0, 0.0, 1.0, 0.0, 0.0, 1.0, 0.0, 0.0, 1.0, 0.0, 0.0, 1.0, 0.0, 0.0, 1.0, 0.0, 0.0, 1.0, 0.0, 0.0, 1.0, 0.0, 0.0, 1.0, 0.0, 0.0, 1.0, 0.0, 0.0, 1.0, 0.0, 0.0, 1.0, 0.0, 0.0, 1.0, 0.0, 0.0, 1.0, 0.0, 0.0, 1.0, 0.0, 0.0, 1.0, 0.0, 0.0, 1.0, 0.0, 0.0, 1.0, 0.0, 0.0, 1.0, 0.0, 0.0, 1.0, 0.0, 0.0, 1.0, 0.0, 0.0, 1.0, 0.0, 0.0, 1.0, 0.0, 0.0, 1.0, 0.0, 0.0, 1.0, 0.0, 0.0, 1.0, 0.0, 0.0, 1.0, 0.0, 0.0, 1.0, -6.738e-09, 0.0, 1.0, -6.738e-09, 0.0, 1.0, -6.738e-09, 0.0, 1.0, -6.738e-09, 0.0, 1.0, -6.738e-09, 0.0, 1.0, -6.738e-09, 0.0, 1.0, -6.738e-09, 0.0, 1.0, -6.738e-09, 0.0, 1.0, -6.738e-09, 0.0, 1.0, -6.738e-09, 0.0, 1.0, -6.738e-09, 0.0, 1.0, -6.738e-09, 0.0, 1.0, 0.7071, -0.7071, 0.0, 0.7071, -0.7071, 0.0, 0.7071, -0.7071, 0.0, 0.7071, -0.7071, 0.0, -0.2588, -0.9659, 0.0, -0.2588, -0.9659, 0.0, -0.2588, -0.9659, 0.0, -0.2588, -0.9659, 0.0, 0.7071, 0.7071, 0.0, 0.7071, 0.7071, 0.0, 0.7071, 0.7071, 0.0, 0.7071, 0.7071, 0.0, -0.7071, 0.7071, 0.0, -0.7071, 0.7071, 0.0, -0.7071, 0.7071, 0.0, -0.7071, 0.7071, 0.0, 0.2588, -0.9659, 0.0, 0.2588, -0.9659, 0.0, 0.2588, -0.9659, 0.0, 0.2588, -0.9659, 0.0, -0.7071, -0.7071, 0.0, -0.7071, -0.7071, 0.0, -0.7071, -0.7071, 0.0, -0.7071, -0.7071, 0.0, 0.9659, 0.2588, 0.0, 0.9659, 0.2588, 0.0, 0.9659, 0.2588, 0.0, 0.9659, 0.2588, 0.0, -0.2588, 0.9659, 0.0, -0.2588, 0.9659, 0.0, -0.2588, 0.9659, 0.0, -0.2588, 0.9659, 0.0, -0.9659, -0.2588, 0.0, -0.9659, -0.2588, 0.0, -0.9659, -0.2588, 0.0, -0.9659, -0.2588, 0.0, 0.9659, -0.2588, 0.0, 0.9659, -0.2588, 0.0, 0.9659, -0.2588, 0.0, 0.9659, -0.2588, 0.0, 0.2588, 0.9659, 0.0, 0.2588, 0.9659, 0.0, 0.2588, 0.9659, 0.0, 0.2588, 0.9659, 0.0])] * 3)])
me_cylinder_011 = bpy.data.meshes.new('Cylinder.011')
me_cylinder_011.from_pydata([(-0.7007, -0.02368, 2.819), (-0.7007, -0.02368, 2.995), (-0.7007, 0.02368, 2.819), (-0.7007, 0.02368, 2.995), (-0.4618, -0.02368, 2.819), (-0.4618, -0.02368, 2.995), (-0.4618, 0.02368, 2.819), (-0.4618, 0.02368, 2.995), (0.7007, -0.02368, 2.819), (0.7007, -0.02368, 2.995), (0.7007, 0.02368, 2.819), (0.7007, 0.02368, 2.995), (0.4618, -0.02368, 2.819), (0.4618, -0.02368, 2.995), (0.4618, 0.02368, 2.819), (0.4618, 0.02368, 2.995)], [], [(0, 1, 3, 2), (2, 3, 7, 6), (6, 7, 5, 4), (4, 5, 1, 0), (2, 6, 4, 0), (7, 3, 1, 5), (8, 10, 11, 9), (10, 14, 15, 11), (14, 12, 13, 15), (12, 8, 9, 13), (10, 8, 12, 14), (15, 13, 9, 11)])
me_cylinder_011.polygons.foreach_set('use_smooth', [True] * 12)
_k = set([(0, 1), (0, 2), (0, 4), (1, 3), (1, 5), (2, 3), (2, 6), (3, 7), (4, 5), (4, 6), (5, 7), (6, 7), (8, 9), (8, 10), (8, 12), (9, 11), (9, 13), (10, 11), (10, 14), (11, 15), (12, 13), (12, 14), (13, 15), (14, 15)])
me_cylinder_011.attributes.new('sharp_edge', 'BOOLEAN', 'EDGE').data.foreach_set('value', [ (min(e.vertices), max(e.vertices)) in _k for e in me_cylinder_011.edges])
_uv = me_cylinder_011.uv_layers.new(name='UVMap')
_uv.uv.foreach_set('vector', [0.375, 0.0, 0.625, 0.0, 0.625, 0.25, 0.375, 0.25, 0.375, 0.25, 0.625, 0.25, 0.625, 0.5, 0.375, 0.5, 0.375, 0.5, 0.625, 0.5, 0.625, 0.75, 0.375, 0.75, 0.375, 0.75, 0.625, 0.75, 0.625, 1.0, 0.375, 1.0, 0.125, 0.5, 0.375, 0.5, 0.375, 0.75, 0.125, 0.75, 0.625, 0.5, 0.875, 0.5, 0.875, 0.75, 0.625, 0.75, 0.375, 0.0, 0.375, 0.25, 0.625, 0.25, 0.625, 0.0, 0.375, 0.25, 0.375, 0.5, 0.625, 0.5, 0.625, 0.25, 0.375, 0.5, 0.375, 0.75, 0.625, 0.75, 0.625, 0.5, 0.375, 0.75, 0.375, 1.0, 0.625, 1.0, 0.625, 0.75, 0.125, 0.5, 0.125, 0.75, 0.375, 0.75, 0.375, 0.5, 0.625, 0.5, 0.625, 0.75, 0.875, 0.75, 0.875, 0.5])
me_cylinder_011.materials.append(mat_black)
me_cylinder_011.use_remesh_fix_poles = True
me_cylinder_011.use_remesh_preserve_attributes = False
me_cylinder_011.update()
me_cylinder_011.normals_split_custom_set([tuple(v) for v in zip(*[iter([-1.0, 0.0, 0.0, -1.0, 0.0, 0.0, -1.0, 0.0, 0.0, -1.0, 0.0, 0.0, 0.0, 1.0, 0.0, 0.0, 1.0, 0.0, 0.0, 1.0, 0.0, 0.0, 1.0, 0.0, 1.0, 0.0, 0.0, 1.0, 0.0, 0.0, 1.0, 0.0, 0.0, 1.0, 0.0, 0.0, 0.0, -1.0, 0.0, 0.0, -1.0, 0.0, 0.0, -1.0, 0.0, 0.0, -1.0, 0.0, 0.0, 0.0, -1.0, 0.0, 0.0, -1.0, 0.0, 0.0, -1.0, 0.0, 0.0, -1.0, 0.0, 0.0, 1.0, 0.0, 0.0, 1.0, 0.0, 0.0, 1.0, 0.0, 0.0, 1.0, 1.0, 0.0, 0.0, 1.0, 0.0, 0.0, 1.0, 0.0, 0.0, 1.0, 0.0, 0.0, 0.0, 1.0, 0.0, 0.0, 1.0, 0.0, 0.0, 1.0, 0.0, 0.0, 1.0, 0.0, -1.0, 0.0, 0.0, -1.0, 0.0, 0.0, -1.0, 0.0, 0.0, -1.0, 0.0, 0.0, 0.0, -1.0, 0.0, 0.0, -1.0, 0.0, 0.0, -1.0, 0.0, 0.0, -1.0, 0.0, 0.0, 0.0, -1.0, 0.0, 0.0, -1.0, 0.0, 0.0, -1.0, 0.0, 0.0, -1.0, 0.0, 0.0, 1.0, 0.0, 0.0, 1.0, 0.0, 0.0, 1.0, 0.0, 0.0, 1.0])] * 3)])
me_cylinder_012 = bpy.data.meshes.new('Cylinder.012')
me_cylinder_012.from_pydata([(-0.7007, -0.02368, 2.819), (-0.7007, -0.02368, 2.995), (-0.7007, 0.02368, 2.819), (-0.7007, 0.02368, 2.995), (-0.4618, -0.02368, 2.819), (-0.4618, -0.02368, 2.995), (-0.4618, 0.02368, 2.819), (-0.4618, 0.02368, 2.995), (0.7007, -0.02368, 2.819), (0.7007, -0.02368, 2.995), (0.7007, 0.02368, 2.819), (0.7007, 0.02368, 2.995), (0.4618, -0.02368, 2.819), (0.4618, -0.02368, 2.995), (0.4618, 0.02368, 2.819), (0.4618, 0.02368, 2.995)], [], [(0, 1, 3, 2), (2, 3, 7, 6), (6, 7, 5, 4), (4, 5, 1, 0), (2, 6, 4, 0), (7, 3, 1, 5), (8, 10, 11, 9), (10, 14, 15, 11), (14, 12, 13, 15), (12, 8, 9, 13), (10, 8, 12, 14), (15, 13, 9, 11)])
me_cylinder_012.polygons.foreach_set('use_smooth', [True] * 12)
_k = set([(0, 1), (0, 2), (0, 4), (1, 3), (1, 5), (2, 3), (2, 6), (3, 7), (4, 5), (4, 6), (5, 7), (6, 7), (8, 9), (8, 10), (8, 12), (9, 11), (9, 13), (10, 11), (10, 14), (11, 15), (12, 13), (12, 14), (13, 15), (14, 15)])
me_cylinder_012.attributes.new('sharp_edge', 'BOOLEAN', 'EDGE').data.foreach_set('value', [ (min(e.vertices), max(e.vertices)) in _k for e in me_cylinder_012.edges])
_uv = me_cylinder_012.uv_layers.new(name='UVMap')
_uv.uv.foreach_set('vector', [0.375, 0.0, 0.625, 0.0, 0.625, 0.25, 0.375, 0.25, 0.375, 0.25, 0.625, 0.25, 0.625, 0.5, 0.375, 0.5, 0.375, 0.5, 0.625, 0.5, 0.625, 0.75, 0.375, 0.75, 0.375, 0.75, 0.625, 0.75, 0.625, 1.0, 0.375, 1.0, 0.125, 0.5, 0.375, 0.5, 0.375, 0.75, 0.125, 0.75, 0.625, 0.5, 0.875, 0.5, 0.875, 0.75, 0.625, 0.75, 0.375, 0.0, 0.375, 0.25, 0.625, 0.25, 0.625, 0.0, 0.375, 0.25, 0.375, 0.5, 0.625, 0.5, 0.625, 0.25, 0.375, 0.5, 0.375, 0.75, 0.625, 0.75, 0.625, 0.5, 0.375, 0.75, 0.375, 1.0, 0.625, 1.0, 0.625, 0.75, 0.125, 0.5, 0.125, 0.75, 0.375, 0.75, 0.375, 0.5, 0.625, 0.5, 0.625, 0.75, 0.875, 0.75, 0.875, 0.5])
me_cylinder_012.materials.append(mat_black)
me_cylinder_012.use_remesh_fix_poles = True
me_cylinder_012.use_remesh_preserve_attributes = False
me_cylinder_012.update()
me_cylinder_012.normals_split_custom_set([tuple(v) for v in zip(*[iter([-1.0, 0.0, 0.0, -1.0, 0.0, 0.0, -1.0, 0.0, 0.0, -1.0, 0.0, 0.0, 0.0, 1.0, 0.0, 0.0, 1.0, 0.0, 0.0, 1.0, 0.0, 0.0, 1.0, 0.0, 1.0, 0.0, 0.0, 1.0, 0.0, 0.0, 1.0, 0.0, 0.0, 1.0, 0.0, 0.0, 0.0, -1.0, 0.0, 0.0, -1.0, 0.0, 0.0, -1.0, 0.0, 0.0, -1.0, 0.0, 0.0, 0.0, -1.0, 0.0, 0.0, -1.0, 0.0, 0.0, -1.0, 0.0, 0.0, -1.0, 0.0, 0.0, 1.0, 0.0, 0.0, 1.0, 0.0, 0.0, 1.0, 0.0, 0.0, 1.0, 1.0, 0.0, 0.0, 1.0, 0.0, 0.0, 1.0, 0.0, 0.0, 1.0, 0.0, 0.0, 0.0, 1.0, 0.0, 0.0, 1.0, 0.0, 0.0, 1.0, 0.0, 0.0, 1.0, 0.0, -1.0, 0.0, 0.0, -1.0, 0.0, 0.0, -1.0, 0.0, 0.0, -1.0, 0.0, 0.0, 0.0, -1.0, 0.0, 0.0, -1.0, 0.0, 0.0, -1.0, 0.0, 0.0, -1.0, 0.0, 0.0, 0.0, -1.0, 0.0, 0.0, -1.0, 0.0, 0.0, -1.0, 0.0, 0.0, -1.0, 0.0, 0.0, 1.0, 0.0, 0.0, 1.0, 0.0, 0.0, 1.0, 0.0, 0.0, 1.0])] * 3)])
me_cylinder_013 = bpy.data.meshes.new('Cylinder.013')
me_cylinder_013.from_pydata([(-0.7007, -0.02368, 2.819), (-0.7007, -0.02368, 2.995), (-0.7007, 0.02368, 2.819), (-0.7007, 0.02368, 2.995), (-0.4618, -0.02368, 2.819), (-0.4618, -0.02368, 2.995), (-0.4618, 0.02368, 2.819), (-0.4618, 0.02368, 2.995), (0.7007, -0.02368, 2.819), (0.7007, -0.02368, 2.995), (0.7007, 0.02368, 2.819), (0.7007, 0.02368, 2.995), (0.4618, -0.02368, 2.819), (0.4618, -0.02368, 2.995), (0.4618, 0.02368, 2.819), (0.4618, 0.02368, 2.995)], [], [(0, 1, 3, 2), (2, 3, 7, 6), (6, 7, 5, 4), (4, 5, 1, 0), (2, 6, 4, 0), (7, 3, 1, 5), (8, 10, 11, 9), (10, 14, 15, 11), (14, 12, 13, 15), (12, 8, 9, 13), (10, 8, 12, 14), (15, 13, 9, 11)])
me_cylinder_013.polygons.foreach_set('use_smooth', [True] * 12)
_k = set([(0, 1), (0, 2), (0, 4), (1, 3), (1, 5), (2, 3), (2, 6), (3, 7), (4, 5), (4, 6), (5, 7), (6, 7), (8, 9), (8, 10), (8, 12), (9, 11), (9, 13), (10, 11), (10, 14), (11, 15), (12, 13), (12, 14), (13, 15), (14, 15)])
me_cylinder_013.attributes.new('sharp_edge', 'BOOLEAN', 'EDGE').data.foreach_set('value', [ (min(e.vertices), max(e.vertices)) in _k for e in me_cylinder_013.edges])
_uv = me_cylinder_013.uv_layers.new(name='UVMap')
_uv.uv.foreach_set('vector', [0.375, 0.0, 0.625, 0.0, 0.625, 0.25, 0.375, 0.25, 0.375, 0.25, 0.625, 0.25, 0.625, 0.5, 0.375, 0.5, 0.375, 0.5, 0.625, 0.5, 0.625, 0.75, 0.375, 0.75, 0.375, 0.75, 0.625, 0.75, 0.625, 1.0, 0.375, 1.0, 0.125, 0.5, 0.375, 0.5, 0.375, 0.75, 0.125, 0.75, 0.625, 0.5, 0.875, 0.5, 0.875, 0.75, 0.625, 0.75, 0.375, 0.0, 0.375, 0.25, 0.625, 0.25, 0.625, 0.0, 0.375, 0.25, 0.375, 0.5, 0.625, 0.5, 0.625, 0.25, 0.375, 0.5, 0.375, 0.75, 0.625, 0.75, 0.625, 0.5, 0.375, 0.75, 0.375, 1.0, 0.625, 1.0, 0.625, 0.75, 0.125, 0.5, 0.125, 0.75, 0.375, 0.75, 0.375, 0.5, 0.625, 0.5, 0.625, 0.75, 0.875, 0.75, 0.875, 0.5])
me_cylinder_013.materials.append(mat_black)
me_cylinder_013.use_remesh_fix_poles = True
me_cylinder_013.use_remesh_preserve_attributes = False
me_cylinder_013.update()
me_cylinder_013.normals_split_custom_set([tuple(v) for v in zip(*[iter([-1.0, 0.0, 0.0, -1.0, 0.0, 0.0, -1.0, 0.0, 0.0, -1.0, 0.0, 0.0, 0.0, 1.0, 0.0, 0.0, 1.0, 0.0, 0.0, 1.0, 0.0, 0.0, 1.0, 0.0, 1.0, 0.0, 0.0, 1.0, 0.0, 0.0, 1.0, 0.0, 0.0, 1.0, 0.0, 0.0, 0.0, -1.0, 0.0, 0.0, -1.0, 0.0, 0.0, -1.0, 0.0, 0.0, -1.0, 0.0, 0.0, 0.0, -1.0, 0.0, 0.0, -1.0, 0.0, 0.0, -1.0, 0.0, 0.0, -1.0, 0.0, 0.0, 1.0, 0.0, 0.0, 1.0, 0.0, 0.0, 1.0, 0.0, 0.0, 1.0, 1.0, 0.0, 0.0, 1.0, 0.0, 0.0, 1.0, 0.0, 0.0, 1.0, 0.0, 0.0, 0.0, 1.0, 0.0, 0.0, 1.0, 0.0, 0.0, 1.0, 0.0, 0.0, 1.0, 0.0, -1.0, 0.0, 0.0, -1.0, 0.0, 0.0, -1.0, 0.0, 0.0, -1.0, 0.0, 0.0, 0.0, -1.0, 0.0, 0.0, -1.0, 0.0, 0.0, -1.0, 0.0, 0.0, -1.0, 0.0, 0.0, 0.0, -1.0, 0.0, 0.0, -1.0, 0.0, 0.0, -1.0, 0.0, 0.0, -1.0, 0.0, 0.0, 1.0, 0.0, 0.0, 1.0, 0.0, 0.0, 1.0, 0.0, 0.0, 1.0])] * 3)])
me_cylinder_014 = bpy.data.meshes.new('Cylinder.014')
me_cylinder_014.from_pydata([(-0.7007, -0.02368, 2.819), (-0.7007, -0.02368, 2.995), (-0.7007, 0.02368, 2.819), (-0.7007, 0.02368, 2.995), (-0.4618, -0.02368, 2.819), (-0.4618, -0.02368, 2.995), (-0.4618, 0.02368, 2.819), (-0.4618, 0.02368, 2.995), (0.7007, -0.02368, 2.819), (0.7007, -0.02368, 2.995), (0.7007, 0.02368, 2.819), (0.7007, 0.02368, 2.995), (0.4618, -0.02368, 2.819), (0.4618, -0.02368, 2.995), (0.4618, 0.02368, 2.819), (0.4618, 0.02368, 2.995), (-0.7007, 0.02368, 2.819), (-0.7007, 0.02368, 2.995), (-0.7007, -0.02368, 2.819), (-0.7007, -0.02368, 2.995), (-0.4618, 0.02368, 2.819), (-0.4618, 0.02368, 2.995), (-0.4618, -0.02368, 2.819), (-0.4618, -0.02368, 2.995), (0.7007, 0.02368, 2.819), (0.7007, 0.02368, 2.995), (0.7007, -0.02368, 2.819), (0.7007, -0.02368, 2.995), (0.4618, 0.02368, 2.819), (0.4618, 0.02368, 2.995), (0.4618, -0.02368, 2.819), (0.4618, -0.02368, 2.995)], [], [(0, 1, 3, 2), (2, 3, 7, 6), (6, 7, 5, 4), (4, 5, 1, 0), (2, 6, 4, 0), (7, 3, 1, 5), (8, 10, 11, 9), (10, 14, 15, 11), (14, 12, 13, 15), (12, 8, 9, 13), (10, 8, 12, 14), (15, 13, 9, 11), (16, 18, 19, 17), (18, 22, 23, 19), (22, 20, 21, 23), (20, 16, 17, 21), (18, 16, 20, 22), (23, 21, 17, 19), (24, 25, 27, 26), (26, 27, 31, 30), (30, 31, 29, 28), (28, 29, 25, 24), (26, 30, 28, 24), (31, 27, 25, 29)])
me_cylinder_014.polygons.foreach_set('use_smooth', [True] * 24)
_k = set([(0, 1), (0, 2), (0, 4), (1, 3), (1, 5), (2, 3), (2, 6), (3, 7), (4, 5), (4, 6), (5, 7), (6, 7), (8, 9), (8, 10), (8, 12), (9, 11), (9, 13), (10, 11), (10, 14), (11, 15), (12, 13), (12, 14), (13, 15), (14, 15), (16, 17), (16, 18), (16, 20), (17, 19), (17, 21), (18, 19), (18, 22), (19, 23), (20, 21), (20, 22), (21, 23), (22, 23), (24, 25), (24, 26), (24, 28), (25, 27), (25, 29), (26, 27), (26, 30), (27, 31), (28, 29), (28, 30), (29, 31), (30, 31)])
me_cylinder_014.attributes.new('sharp_edge', 'BOOLEAN', 'EDGE').data.foreach_set('value', [ (min(e.vertices), max(e.vertices)) in _k for e in me_cylinder_014.edges])
_uv = me_cylinder_014.uv_layers.new(name='UVMap')
_uv.uv.foreach_set('vector', [0.375, 0.0, 0.625, 0.0, 0.625, 0.25, 0.375, 0.25, 0.375, 0.25, 0.625, 0.25, 0.625, 0.5, 0.375, 0.5, 0.375, 0.5, 0.625, 0.5, 0.625, 0.75, 0.375, 0.75, 0.375, 0.75, 0.625, 0.75, 0.625, 1.0, 0.375, 1.0, 0.125, 0.5, 0.375, 0.5, 0.375, 0.75, 0.125, 0.75, 0.625, 0.5, 0.875, 0.5, 0.875, 0.75, 0.625, 0.75, 0.375, 0.0, 0.375, 0.25, 0.625, 0.25, 0.625, 0.0, 0.375, 0.25, 0.375, 0.5, 0.625, 0.5, 0.625, 0.25, 0.375, 0.5, 0.375, 0.75, 0.625, 0.75, 0.625, 0.5, 0.375, 0.75, 0.375, 1.0, 0.625, 1.0, 0.625, 0.75, 0.125, 0.5, 0.125, 0.75, 0.375, 0.75, 0.375, 0.5, 0.625, 0.5, 0.625, 0.75, 0.875, 0.75, 0.875, 0.5, 0.375, 0.0, 0.375, 0.25, 0.625, 0.25, 0.625, 0.0, 0.375, 0.25, 0.375, 0.5, 0.625, 0.5, 0.625, 0.25, 0.375, 0.5, 0.375, 0.75, 0.625, 0.75, 0.625, 0.5, 0.375, 0.75, 0.375, 1.0, 0.625, 1.0, 0.625, 0.75, 0.125, 0.5, 0.125, 0.75, 0.375, 0.75, 0.375, 0.5, 0.625, 0.5, 0.625, 0.75, 0.875, 0.75, 0.875, 0.5, 0.375, 0.0, 0.625, 0.0, 0.625, 0.25, 0.375, 0.25, 0.375, 0.25, 0.625, 0.25, 0.625, 0.5, 0.375, 0.5, 0.375, 0.5, 0.625, 0.5, 0.625, 0.75, 0.375, 0.75, 0.375, 0.75, 0.625, 0.75, 0.625, 1.0, 0.375, 1.0, 0.125, 0.5, 0.375, 0.5, 0.375, 0.75, 0.125, 0.75, 0.625, 0.5, 0.875, 0.5, 0.875, 0.75, 0.625, 0.75])
me_cylinder_014.materials.append(mat_black)
me_cylinder_014.use_remesh_fix_poles = True
me_cylinder_014.use_remesh_preserve_attributes = False
me_cylinder_014.update()
me_cylinder_014.normals_split_custom_set([tuple(v) for v in zip(*[iter([-1.0, 0.0, 0.0, -1.0, 0.0, 0.0, -1.0, 0.0, 0.0, -1.0, 0.0, 0.0, 0.0, 1.0, 0.0, 0.0, 1.0, 0.0, 0.0, 1.0, 0.0, 0.0, 1.0, 0.0, 1.0, 0.0, 0.0, 1.0, 0.0, 0.0, 1.0, 0.0, 0.0, 1.0, 0.0, 0.0, 0.0, -1.0, 0.0, 0.0, -1.0, 0.0, 0.0, -1.0, 0.0, 0.0, -1.0, 0.0, 0.0, 0.0, -1.0, 0.0, 0.0, -1.0, 0.0, 0.0, -1.0, 0.0, 0.0, -1.0, 0.0, 0.0, 1.0, 0.0, 0.0, 1.0, 0.0, 0.0, 1.0, 0.0, 0.0, 1.0, 1.0, 0.0, 0.0, 1.0, 0.0, 0.0, 1.0, 0.0, 0.0, 1.0, 0.0, 0.0, 0.0, 1.0, 0.0, 0.0, 1.0, 0.0, 0.0, 1.0, 0.0, 0.0, 1.0, 0.0, -1.0, 0.0, 0.0, -1.0, 0.0, 0.0, -1.0, 0.0, 0.0, -1.0, 0.0, 0.0, 0.0, -1.0, 0.0, 0.0, -1.0, 0.0, 0.0, -1.0, 0.0, 0.0, -1.0, 0.0, 0.0, 0.0, -1.0, 0.0, 0.0, -1.0, 0.0, 0.0, -1.0, 0.0, 0.0, -1.0, 0.0, 0.0, 1.0, 0.0, 0.0, 1.0, 0.0, 0.0, 1.0, 0.0, 0.0, 1.0, -1.0, 0.0, 0.0, -1.0, 0.0, 0.0, -1.0, 0.0, 0.0, -1.0, 0.0, 0.0, 0.0, -1.0, 0.0, 0.0, -1.0, 0.0, 0.0, -1.0, 0.0, 0.0, -1.0, 0.0, 1.0, 0.0, 0.0, 1.0, 0.0, 0.0, 1.0, 0.0, 0.0, 1.0, 0.0, 0.0, 0.0, 1.0, 0.0, 0.0, 1.0, 0.0, 0.0, 1.0, 0.0, 0.0, 1.0, 0.0, 0.0, 0.0, -1.0, 0.0, 0.0, -1.0, 0.0, 0.0, -1.0, 0.0, 0.0, -1.0, 0.0, 0.0, 1.0, 0.0, 0.0, 1.0, 0.0, 0.0, 1.0, 0.0, 0.0, 1.0, 1.0, 0.0, 0.0, 1.0, 0.0, 0.0, 1.0, 0.0, 0.0, 1.0, 0.0, 0.0, 0.0, -1.0, 0.0, 0.0, -1.0, 0.0, 0.0, -1.0, 0.0, 0.0, -1.0, 0.0, -1.0, 0.0, 0.0, -1.0, 0.0, 0.0, -1.0, 0.0, 0.0, -1.0, 0.0, 0.0, 0.0, 1.0, 0.0, 0.0, 1.0, 0.0, 0.0, 1.0, 0.0, 0.0, 1.0, 0.0, 0.0, 0.0, -1.0, 0.0, 0.0, -1.0, 0.0, 0.0, -1.0, 0.0, 0.0, -1.0, 0.0, 0.0, 1.0, 0.0, 0.0, 1.0, 0.0, 0.0, 1.0, 0.0, 0.0, 1.0])] * 3)])
me_cylinder_015 = bpy.data.meshes.new('Cylinder.015')
me_cylinder_015.from_pydata([(-0.7007, -0.02368, 2.819), (-0.7007, -0.02368, 2.995), (-0.7007, 0.02368, 2.819), (-0.7007, 0.02368, 2.995), (-0.4618, -0.02368, 2.819), (-0.4618, -0.02368, 2.995), (-0.4618, 0.02368, 2.819), (-0.4618, 0.02368, 2.995), (0.7007, -0.02368, 2.819), (0.7007, -0.02368, 2.995), (0.7007, 0.02368, 2.819), (0.7007, 0.02368, 2.995), (0.4618, -0.02368, 2.819), (0.4618, -0.02368, 2.995), (0.4618, 0.02368, 2.819), (0.4618, 0.02368, 2.995)], [], [(0, 1, 3, 2), (2, 3, 7, 6), (6, 7, 5, 4), (4, 5, 1, 0), (2, 6, 4, 0), (7, 3, 1, 5), (8, 10, 11, 9), (10, 14, 15, 11), (14, 12, 13, 15), (12, 8, 9, 13), (10, 8, 12, 14), (15, 13, 9, 11)])
me_cylinder_015.polygons.foreach_set('use_smooth', [True] * 12)
_k = set([(0, 1), (0, 2), (0, 4), (1, 3), (1, 5), (2, 3), (2, 6), (3, 7), (4, 5), (4, 6), (5, 7), (6, 7), (8, 9), (8, 10), (8, 12), (9, 11), (9, 13), (10, 11), (10, 14), (11, 15), (12, 13), (12, 14), (13, 15), (14, 15)])
me_cylinder_015.attributes.new('sharp_edge', 'BOOLEAN', 'EDGE').data.foreach_set('value', [ (min(e.vertices), max(e.vertices)) in _k for e in me_cylinder_015.edges])
_uv = me_cylinder_015.uv_layers.new(name='UVMap')
_uv.uv.foreach_set('vector', [0.375, 0.0, 0.625, 0.0, 0.625, 0.25, 0.375, 0.25, 0.375, 0.25, 0.625, 0.25, 0.625, 0.5, 0.375, 0.5, 0.375, 0.5, 0.625, 0.5, 0.625, 0.75, 0.375, 0.75, 0.375, 0.75, 0.625, 0.75, 0.625, 1.0, 0.375, 1.0, 0.125, 0.5, 0.375, 0.5, 0.375, 0.75, 0.125, 0.75, 0.625, 0.5, 0.875, 0.5, 0.875, 0.75, 0.625, 0.75, 0.375, 0.0, 0.375, 0.25, 0.625, 0.25, 0.625, 0.0, 0.375, 0.25, 0.375, 0.5, 0.625, 0.5, 0.625, 0.25, 0.375, 0.5, 0.375, 0.75, 0.625, 0.75, 0.625, 0.5, 0.375, 0.75, 0.375, 1.0, 0.625, 1.0, 0.625, 0.75, 0.125, 0.5, 0.125, 0.75, 0.375, 0.75, 0.375, 0.5, 0.625, 0.5, 0.625, 0.75, 0.875, 0.75, 0.875, 0.5])
me_cylinder_015.materials.append(mat_black)
me_cylinder_015.use_remesh_fix_poles = True
me_cylinder_015.use_remesh_preserve_attributes = False
me_cylinder_015.update()
me_cylinder_015.normals_split_custom_set([tuple(v) for v in zip(*[iter([-1.0, 0.0, 0.0, -1.0, 0.0, 0.0, -1.0, 0.0, 0.0, -1.0, 0.0, 0.0, 0.0, 1.0, 0.0, 0.0, 1.0, 0.0, 0.0, 1.0, 0.0, 0.0, 1.0, 0.0, 1.0, 0.0, 0.0, 1.0, 0.0, 0.0, 1.0, 0.0, 0.0, 1.0, 0.0, 0.0, 0.0, -1.0, 0.0, 0.0, -1.0, 0.0, 0.0, -1.0, 0.0, 0.0, -1.0, 0.0, 0.0, 0.0, -1.0, 0.0, 0.0, -1.0, 0.0, 0.0, -1.0, 0.0, 0.0, -1.0, 0.0, 0.0, 1.0, 0.0, 0.0, 1.0, 0.0, 0.0, 1.0, 0.0, 0.0, 1.0, 1.0, 0.0, 0.0, 1.0, 0.0, 0.0, 1.0, 0.0, 0.0, 1.0, 0.0, 0.0, 0.0, 1.0, 0.0, 0.0, 1.0, 0.0, 0.0, 1.0, 0.0, 0.0, 1.0, 0.0, -1.0, 0.0, 0.0, -1.0, 0.0, 0.0, -1.0, 0.0, 0.0, -1.0, 0.0, 0.0, 0.0, -1.0, 0.0, 0.0, -1.0, 0.0, 0.0, -1.0, 0.0, 0.0, -1.0, 0.0, 0.0, 0.0, -1.0, 0.0, 0.0, -1.0, 0.0, 0.0, -1.0, 0.0, 0.0, -1.0, 0.0, 0.0, 1.0, 0.0, 0.0, 1.0, 0.0, 0.0, 1.0, 0.0, 0.0, 1.0])] * 3)])
me_cylinder_016 = bpy.data.meshes.new('Cylinder.016')
me_cylinder_016.from_pydata([(-0.7007, -0.02368, 2.819), (-0.7007, -0.02368, 2.995), (-0.7007, 0.02368, 2.819), (-0.7007, 0.02368, 2.995), (-0.4618, -0.02368, 2.819), (-0.4618, -0.02368, 2.995), (-0.4618, 0.02368, 2.819), (-0.4618, 0.02368, 2.995), (0.7007, -0.02368, 2.819), (0.7007, -0.02368, 2.995), (0.7007, 0.02368, 2.819), (0.7007, 0.02368, 2.995), (0.4618, -0.02368, 2.819), (0.4618, -0.02368, 2.995), (0.4618, 0.02368, 2.819), (0.4618, 0.02368, 2.995)], [], [(0, 1, 3, 2), (2, 3, 7, 6), (6, 7, 5, 4), (4, 5, 1, 0), (2, 6, 4, 0), (7, 3, 1, 5), (8, 10, 11, 9), (10, 14, 15, 11), (14, 12, 13, 15), (12, 8, 9, 13), (10, 8, 12, 14), (15, 13, 9, 11)])
me_cylinder_016.polygons.foreach_set('use_smooth', [True] * 12)
_k = set([(0, 1), (0, 2), (0, 4), (1, 3), (1, 5), (2, 3), (2, 6), (3, 7), (4, 5), (4, 6), (5, 7), (6, 7), (8, 9), (8, 10), (8, 12), (9, 11), (9, 13), (10, 11), (10, 14), (11, 15), (12, 13), (12, 14), (13, 15), (14, 15)])
me_cylinder_016.attributes.new('sharp_edge', 'BOOLEAN', 'EDGE').data.foreach_set('value', [ (min(e.vertices), max(e.vertices)) in _k for e in me_cylinder_016.edges])
_uv = me_cylinder_016.uv_layers.new(name='UVMap')
_uv.uv.foreach_set('vector', [0.375, 0.0, 0.625, 0.0, 0.625, 0.25, 0.375, 0.25, 0.375, 0.25, 0.625, 0.25, 0.625, 0.5, 0.375, 0.5, 0.375, 0.5, 0.625, 0.5, 0.625, 0.75, 0.375, 0.75, 0.375, 0.75, 0.625, 0.75, 0.625, 1.0, 0.375, 1.0, 0.125, 0.5, 0.375, 0.5, 0.375, 0.75, 0.125, 0.75, 0.625, 0.5, 0.875, 0.5, 0.875, 0.75, 0.625, 0.75, 0.375, 0.0, 0.375, 0.25, 0.625, 0.25, 0.625, 0.0, 0.375, 0.25, 0.375, 0.5, 0.625, 0.5, 0.625, 0.25, 0.375, 0.5, 0.375, 0.75, 0.625, 0.75, 0.625, 0.5, 0.375, 0.75, 0.375, 1.0, 0.625, 1.0, 0.625, 0.75, 0.125, 0.5, 0.125, 0.75, 0.375, 0.75, 0.375, 0.5, 0.625, 0.5, 0.625, 0.75, 0.875, 0.75, 0.875, 0.5])
me_cylinder_016.materials.append(mat_black)
me_cylinder_016.use_remesh_fix_poles = True
me_cylinder_016.use_remesh_preserve_attributes = False
me_cylinder_016.update()
me_cylinder_016.normals_split_custom_set([tuple(v) for v in zip(*[iter([-1.0, 0.0, 0.0, -1.0, 0.0, 0.0, -1.0, 0.0, 0.0, -1.0, 0.0, 0.0, 0.0, 1.0, 0.0, 0.0, 1.0, 0.0, 0.0, 1.0, 0.0, 0.0, 1.0, 0.0, 1.0, 0.0, 0.0, 1.0, 0.0, 0.0, 1.0, 0.0, 0.0, 1.0, 0.0, 0.0, 0.0, -1.0, 0.0, 0.0, -1.0, 0.0, 0.0, -1.0, 0.0, 0.0, -1.0, 0.0, 0.0, 0.0, -1.0, 0.0, 0.0, -1.0, 0.0, 0.0, -1.0, 0.0, 0.0, -1.0, 0.0, 0.0, 1.0, 0.0, 0.0, 1.0, 0.0, 0.0, 1.0, 0.0, 0.0, 1.0, 1.0, 0.0, 0.0, 1.0, 0.0, 0.0, 1.0, 0.0, 0.0, 1.0, 0.0, 0.0, 0.0, 1.0, 0.0, 0.0, 1.0, 0.0, 0.0, 1.0, 0.0, 0.0, 1.0, 0.0, -1.0, 0.0, 0.0, -1.0, 0.0, 0.0, -1.0, 0.0, 0.0, -1.0, 0.0, 0.0, 0.0, -1.0, 0.0, 0.0, -1.0, 0.0, 0.0, -1.0, 0.0, 0.0, -1.0, 0.0, 0.0, 0.0, -1.0, 0.0, 0.0, -1.0, 0.0, 0.0, -1.0, 0.0, 0.0, -1.0, 0.0, 0.0, 1.0, 0.0, 0.0, 1.0, 0.0, 0.0, 1.0, 0.0, 0.0, 1.0])] * 3)])
me_cylinder_008 = bpy.data.meshes.new('Cylinder.008')
me_cylinder_008.from_pydata([(0.0324, 0.08848, 0.482), (0.0324, 0.08848, 0.8911), (0.0836, 0.07476, 0.482), (0.0836, 0.07476, 0.8911), (0.1211, 0.03728, 0.482), (0.1211, 0.03728, 0.8911), (0.1348, -0.01391, 0.482), (0.1348, -0.01391, 0.8911), (0.1211, -0.06511, 0.482), (0.1211, -0.06511, 0.8911), (0.0836, -0.1026, 0.482), (0.0836, -0.1026, 0.8911), (0.0324, -0.1163, 0.482), (0.0324, -0.1163, 0.8911), (-0.01879, -0.1026, 0.482), (-0.01879, -0.1026, 0.8911), (-0.05627, -0.06511, 0.482), (-0.05627, -0.06511, 0.8911), (-0.06999, -0.01391, 0.482), (-0.06999, -0.01391, 0.8911), (-0.05627, 0.03728, 0.482), (-0.05627, 0.03728, 0.8911), (-0.01879, 0.07476, 0.482), (-0.01879, 0.07476, 0.8911)], [], [(0, 1, 3, 2), (2, 3, 5, 4), (4, 5, 7, 6), (6, 7, 9, 8), (8, 9, 11, 10), (10, 11, 13, 12), (12, 13, 15, 14), (14, 15, 17, 16), (16, 17, 19, 18), (18, 19, 21, 20), (3, 1, 23, 21, 19, 17, 15, 13, 11, 9, 7, 5), (20, 21, 23, 22), (22, 23, 1, 0), (0, 2, 4, 6, 8, 10, 12, 14, 16, 18, 20, 22)])
me_cylinder_008.polygons.foreach_set('use_smooth', [True] * 14)
me_cylinder_008.polygons.foreach_set('material_index', [1, 1, 1, 1, 1, 1, 1, 1, 1, 1, 1, 1, 1, 1])
_k = set([(0, 1), (0, 2), (0, 22), (1, 3), (1, 23), (2, 3), (2, 4), (3, 5), (4, 5), (4, 6), (5, 7), (6, 7), (6, 8), (7, 9), (8, 9), (8, 10), (9, 11), (10, 11), (10, 12), (11, 13), (12, 13), (12, 14), (13, 15), (14, 15), (14, 16), (15, 17), (16, 17), (16, 18), (17, 19), (18, 19), (18, 20), (19, 21), (20, 21), (20, 22), (21, 23), (22, 23)])
me_cylinder_008.attributes.new('sharp_edge', 'BOOLEAN', 'EDGE').data.foreach_set('value', [ (min(e.vertices), max(e.vertices)) in _k for e in me_cylinder_008.edges])
_uv = me_cylinder_008.uv_layers.new(name='UVMap')
_uv.uv.foreach_set('vector', [1.0, 0.5, 1.0, 1.0, 0.9167, 1.0, 0.9167, 0.5, 0.9167, 0.5, 0.9167, 1.0, 0.8333, 1.0, 0.8333, 0.5, 0.8333, 0.5, 0.8333, 1.0, 0.75, 1.0, 0.75, 0.5, 0.75, 0.5, 0.75, 1.0, 0.6667, 1.0, 0.6667, 0.5, 0.6667, 0.5, 0.6667, 1.0, 0.5833, 1.0, 0.5833, 0.5, 0.5833, 0.5, 0.5833, 1.0, 0.5, 1.0, 0.5, 0.5, 0.5, 0.5, 0.5, 1.0, 0.4167, 1.0, 0.4167, 0.5, 0.4167, 0.5, 0.4167, 1.0, 0.3333, 1.0, 0.3333, 0.5, 0.3333, 0.5, 0.3333, 1.0, 0.25, 1.0, 0.25, 0.5, 0.25, 0.5, 0.25, 1.0, 0.1667, 1.0, 0.1667, 0.5, 0.37, 0.4578, 0.25, 0.49, 0.13, 0.4578, 0.04215, 0.37, 0.01, 0.25, 0.04215, 0.13, 0.13, 0.04215, 0.25, 0.01, 0.37, 0.04215, 0.4578, 0.13, 0.49, 0.25, 0.4578, 0.37, 0.1667, 0.5, 0.1667, 1.0, 0.08333, 1.0, 0.08333, 0.5, 0.08333, 0.5, 0.08333, 1.0, 7.451e-08, 1.0, 7.451e-08, 0.5, 0.75, 0.49, 0.87, 0.4578, 0.9578, 0.37, 0.99, 0.25, 0.9578, 0.13, 0.87, 0.04215, 0.75, 0.01, 0.63, 0.04215, 0.5422, 0.13, 0.51, 0.25, 0.5422, 0.37, 0.63, 0.4578])
me_cylinder_008.materials.append(mat_off_white)
me_cylinder_008.materials.append(mat_black)
me_cylinder_008.materials.append(mat_brown)
me_cylinder_008.use_remesh_fix_poles = True
me_cylinder_008.use_remesh_preserve_attributes = False
me_cylinder_008.update()
me_cylinder_008.normals_split_custom_set([tuple(v) for v in zip(*[iter([0.2588, 0.9659, 0.0, 0.2588, 0.9659, 0.0, 0.2588, 0.9659, 0.0, 0.2588, 0.9659, 0.0, 0.7071, 0.7071, 0.0, 0.7071, 0.7071, 0.0, 0.7071, 0.7071, 0.0, 0.7071, 0.7071, 0.0, 0.9659, 0.2588, 0.0, 0.9659, 0.2588, 0.0, 0.9659, 0.2588, 0.0, 0.9659, 0.2588, 0.0, 0.9659, -0.2588, 0.0, 0.9659, -0.2588, 0.0, 0.9659, -0.2588, 0.0, 0.9659, -0.2588, 0.0, 0.7071, -0.7071, 0.0, 0.7071, -0.7071, 0.0, 0.7071, -0.7071, 0.0, 0.7071, -0.7071, 0.0, 0.2588, -0.9659, 0.0, 0.2588, -0.9659, 0.0, 0.2588, -0.9659, 0.0, 0.2588, -0.9659, 0.0, -0.2588, -0.9659, 0.0, -0.2588, -0.9659, 0.0, -0.2588, -0.9659, 0.0, -0.2588, -0.9659, 0.0, -0.7071, -0.7071, 0.0, -0.7071, -0.7071, 0.0, -0.7071, -0.7071, 0.0, -0.7071, -0.7071, 0.0, -0.9659, -0.2588, 0.0, -0.9659, -0.2588, 0.0, -0.9659, -0.2588, 0.0, -0.9659, -0.2588, 0.0, -0.9659, 0.2588, 0.0, -0.9659, 0.2588, 0.0, -0.9659, 0.2588, 0.0, -0.9659, 0.2588, 0.0, 0.0, 0.0, 1.0, 0.0, 0.0, 1.0, 0.0, 0.0, 1.0, 0.0, 0.0, 1.0, 0.0, 0.0, 1.0, 0.0, 0.0, 1.0, 0.0, 0.0, 1.0, 0.0, 0.0, 1.0, 0.0, 0.0, 1.0, 0.0, 0.0, 1.0, 0.0, 0.0, 1.0, 0.0, 0.0, 1.0, -0.7071, 0.7071, 0.0, -0.7071, 0.7071, 0.0, -0.7071, 0.7071, 0.0, -0.7071, 0.7071, 0.0, -0.2588, 0.9659, 0.0, -0.2588, 0.9659, 0.0, -0.2588, 0.9659, 0.0, -0.2588, 0.9659, 0.0, -1.184e-07, 0.0, -1.0, -1.184e-07, 0.0, -1.0, -1.184e-07, 0.0, -1.0, -1.184e-07, 0.0, -1.0, -1.184e-07, 0.0, -1.0, -1.184e-07, 0.0, -1.0, -1.184e-07, 0.0, -1.0, -1.184e-07, 0.0, -1.0, -1.184e-07, 0.0, -1.0, -1.184e-07, 0.0, -1.0, -1.184e-07, 0.0, -1.0, -1.184e-07, 0.0, -1.0])] * 3)])
me_cylinder_009 = bpy.data.meshes.new('Cylinder.009')
me_cylinder_009.from_pydata([(0.3632, 0.3169, 6.222), (0.3632, 0.3169, 2.636), (0.3632, -0.3448, 6.222), (0.3632, -0.3448, 2.636), (-0.2984, 0.3169, 6.222), (-0.2984, 0.3169, 2.636), (-0.2984, -0.3448, 6.222), (-0.2984, -0.3448, 2.636)], [], [(0, 1, 3, 2), (2, 3, 7, 6), (6, 7, 5, 4), (4, 5, 1, 0), (2, 6, 4, 0), (7, 3, 1, 5)])
me_cylinder_009.polygons.foreach_set('use_smooth', [True] * 6)
me_cylinder_009.polygons.foreach_set('material_index', [1, 1, 1, 1, 1, 1])
_k = set([(0, 1), (0, 2), (0, 4), (1, 3), (1, 5), (2, 3), (2, 6), (3, 7), (4, 5), (4, 6), (5, 7), (6, 7)])
me_cylinder_009.attributes.new('sharp_edge', 'BOOLEAN', 'EDGE').data.foreach_set('value', [ (min(e.vertices), max(e.vertices)) in _k for e in me_cylinder_009.edges])
_uv = me_cylinder_009.uv_layers.new(name='UVMap')
_uv.uv.foreach_set('vector', [0.375, 0.0, 0.625, 0.0, 0.625, 0.25, 0.375, 0.25, 0.375, 0.25, 0.625, 0.25, 0.625, 0.5, 0.375, 0.5, 0.375, 0.5, 0.625, 0.5, 0.625, 0.75, 0.375, 0.75, 0.375, 0.75, 0.625, 0.75, 0.625, 1.0, 0.375, 1.0, 0.125, 0.5, 0.375, 0.5, 0.375, 0.75, 0.125, 0.75, 0.625, 0.5, 0.875, 0.5, 0.875, 0.75, 0.625, 0.75])
me_cylinder_009.materials.append(mat_off_white)
me_cylinder_009.materials.append(mat_black)
me_cylinder_009.materials.append(mat_brown)
me_cylinder_009.use_remesh_fix_poles = True
me_cylinder_009.use_remesh_preserve_attributes = False
me_cylinder_009.update()
me_cylinder_009.normals_split_custom_set([tuple(v) for v in zip(*[iter([-1.0, 0.0, 0.0, -1.0, 0.0, 0.0, -1.0, 0.0, 0.0, -1.0, 0.0, 0.0, 0.0, 1.0, 0.0, 0.0, 1.0, 0.0, 0.0, 1.0, 0.0, 0.0, 1.0, 0.0, 1.0, 0.0, 0.0, 1.0, 0.0, 0.0, 1.0, 0.0, 0.0, 1.0, 0.0, 0.0, 0.0, -1.0, 0.0, 0.0, -1.0, 0.0, 0.0, -1.0, 0.0, 0.0, -1.0, 0.0, 0.0, 0.0, -1.0, 0.0, 0.0, -1.0, 0.0, 0.0, -1.0, 0.0, 0.0, -1.0, 0.0, 0.0, 1.0, 0.0, 0.0, 1.0, 0.0, 0.0, 1.0, 0.0, 0.0, 1.0])] * 3)])
me_cylinder_010 = bpy.data.meshes.new('Cylinder.010')
me_cylinder_010.from_pydata([(0.3632, 0.3169, 6.222), (0.3632, 0.3169, 2.636), (0.3632, -0.3448, 6.222), (0.3632, -0.3448, 2.636), (-0.2984, 0.3169, 6.222), (-0.2984, 0.3169, 2.636), (-0.2984, -0.3448, 6.222), (-0.2984, -0.3448, 2.636)], [], [(0, 1, 3, 2), (2, 3, 7, 6), (6, 7, 5, 4), (4, 5, 1, 0), (2, 6, 4, 0), (7, 3, 1, 5)])
me_cylinder_010.polygons.foreach_set('use_smooth', [True] * 6)
me_cylinder_010.polygons.foreach_set('material_index', [1, 1, 1, 1, 1, 1])
_k = set([(0, 1), (0, 2), (0, 4), (1, 3), (1, 5), (2, 3), (2, 6), (3, 7), (4, 5), (4, 6), (5, 7), (6, 7)])
me_cylinder_010.attributes.new('sharp_edge', 'BOOLEAN', 'EDGE').data.foreach_set('value', [ (min(e.vertices), max(e.vertices)) in _k for e in me_cylinder_010.edges])
_uv = me_cylinder_010.uv_layers.new(name='UVMap')
_uv.uv.foreach_set('vector', [0.375, 0.0, 0.625, 0.0, 0.625, 0.25, 0.375, 0.25, 0.375, 0.25, 0.625, 0.25, 0.625, 0.5, 0.375, 0.5, 0.375, 0.5, 0.625, 0.5, 0.625, 0.75, 0.375, 0.75, 0.375, 0.75, 0.625, 0.75, 0.625, 1.0, 0.375, 1.0, 0.125, 0.5, 0.375, 0.5, 0.375, 0.75, 0.125, 0.75, 0.625, 0.5, 0.875, 0.5, 0.875, 0.75, 0.625, 0.75])
me_cylinder_010.materials.append(mat_off_white)
me_cylinder_010.materials.append(mat_black)
me_cylinder_010.materials.append(mat_brown)
me_cylinder_010.use_remesh_fix_poles = True
me_cylinder_010.use_remesh_preserve_attributes = False
me_cylinder_010.update()
me_cylinder_010.normals_split_custom_set([tuple(v) for v in zip(*[iter([-1.0, 0.0, 0.0, -1.0, 0.0, 0.0, -1.0, 0.0, 0.0, -1.0, 0.0, 0.0, 0.0, 1.0, 0.0, 0.0, 1.0, 0.0, 0.0, 1.0, 0.0, 0.0, 1.0, 0.0, 1.0, 0.0, 0.0, 1.0, 0.0, 0.0, 1.0, 0.0, 0.0, 1.0, 0.0, 0.0, 0.0, -1.0, 0.0, 0.0, -1.0, 0.0, 0.0, -1.0, 0.0, 0.0, -1.0, 0.0, 0.0, 0.0, -1.0, 0.0, 0.0, -1.0, 0.0, 0.0, -1.0, 0.0, 0.0, -1.0, 0.0, 0.0, 1.0, 0.0, 0.0, 1.0, 0.0, 0.0, 1.0, 0.0, 0.0, 1.0])] * 3)])

# ---- objects
ob_cube = bpy.data.objects.new('Cube', me_cube)
ob_light = bpy.data.objects.new('Light', light_light)
ob_camera = bpy.data.objects.new('Camera', cam_camera)
ob_empty = bpy.data.objects.new('Empty', None)
ob_cube_001 = bpy.data.objects.new('Cube.001', me_cube_001)
ob_cylinder = bpy.data.objects.new('Cylinder', me_cylinder_001)
ob_light_001 = bpy.data.objects.new('Light.001', light_light_001)
ob_camera_001 = bpy.data.objects.new('Camera.001', cam_camera_001)
ob_cylinder_001 = bpy.data.objects.new('Cylinder.001', me_cylinder_002)
ob_cylinder_002 = bpy.data.objects.new('Cylinder.002', me_cylinder_011)
ob_cylinder_003 = bpy.data.objects.new('Cylinder.003', me_cylinder_012)
ob_cylinder_004 = bpy.data.objects.new('Cylinder.004', me_cylinder_013)
ob_cylinder_005 = bpy.data.objects.new('Cylinder.005', me_cylinder_014)
ob_cylinder_006 = bpy.data.objects.new('Cylinder.006', me_cylinder_015)
ob_cylinder_007 = bpy.data.objects.new('Cylinder.007', me_cylinder_016)
ob_cylinder_008 = bpy.data.objects.new('Cylinder.008', me_cylinder_008)
ob_cylinder_009 = bpy.data.objects.new('Cylinder.009', me_cylinder_009)
ob_cylinder_010 = bpy.data.objects.new('Cylinder.010', me_cylinder_010)

# ---- transforms, parenting, visibility, modifiers, constraints
ob_cube.location = (0.0, 0.0, 0.0)
ob_cube.scale = (-0.6867, 1.0, 1.931)
ob_cube.lock_rotations_4d = False
ob_cube.empty_display_type = 'ARROWS'
ob_cube.lineart.crease_threshold = 0.0
ob_light.location = (4.076, 1.005, 5.904)
ob_light.rotation_euler = (0.6503, 0.05522, 1.866)
ob_light.lock_rotations_4d = False
ob_light.empty_display_type = 'ARROWS'
ob_light.color = (0.0, 0.0, 0.0, 0.0)
ob_light.lineart.crease_threshold = 0.0
ob_camera.location = (7.359, -6.926, 4.958)
ob_camera.rotation_euler = (1.109, 0.0, 0.8149)
ob_camera.lock_rotations_4d = False
ob_camera.empty_display_type = 'ARROWS'
ob_camera.color = (0.0, 0.0, 0.0, 0.0)
ob_camera.display_type = 'WIRE'
ob_camera.lineart.crease_threshold = 0.0
ob_empty.location = (0.02653, 0.6445, 2.082)
ob_empty.rotation_euler = (1.571, -0.0, 1.571)
ob_empty.empty_display_type = 'IMAGE'
ob_empty.empty_display_size = 13.97
ob_empty.empty_image_offset = (-0.5857, -0.6111)
ob_cube_001.location = (0.3325, 0.04776, 0.1107)
ob_cube_001.scale = (0.0375, -0.04623, 1.837)
_m = ob_cube_001.modifiers.new('Bevel', 'BEVEL')
_m.width = 0.33
_m.width_pct = 0.33
ob_cylinder.location = (0.2966, 0.0646, -2.089)
ob_cylinder.rotation_euler = (-0.0, -4.657, -0.0)
ob_cylinder.scale = (0.4657, 0.4664, 0.06506)
ob_light_001.location = (6.142, 4.551, -2.42)
ob_light_001.rotation_euler = (2.201, -0.295, 1.629)
ob_light_001.color = (0.8, 0.8, 0.8, 1.0)
ob_camera_001.location = (5.206, -3.38, -5.705)
ob_camera_001.rotation_euler = (2.676, 0.7559, 1.568)
ob_camera_001.color = (0.8, 0.8, 0.8, 1.0)
ob_cylinder_001.location = (0.2188, 0.0123, 3.475)
ob_cylinder_001.rotation_euler = (-1.629e-07, 1.568, 0.0)
ob_cylinder_001.scale = (0.9658, 0.9658, 0.1782)
ob_cylinder_001.color = (0.8, 0.8, 0.8, 1.0)
ob_cylinder_002.location = (-0.2034, 0.0123, 3.49)
ob_cylinder_002.rotation_euler = (-1.629e-07, 1.568, 0.0)
ob_cylinder_002.scale = (0.9658, 0.9658, 0.1782)
ob_cylinder_002.color = (0.8, 0.8, 0.8, 1.0)
ob_cylinder_003.location = (-0.1952, 0.002485, 3.508)
ob_cylinder_003.rotation_euler = (1.565, 1.022, 1.566)
ob_cylinder_003.scale = (0.9658, 0.9658, 0.1782)
ob_cylinder_003.color = (0.8, 0.8, 0.8, 1.0)
ob_cylinder_004.location = (-0.1951, -0.001018, 3.462)
ob_cylinder_004.rotation_euler = (1.568, 0.5161, 1.569)
ob_cylinder_004.scale = (0.9658, 0.9658, 0.1782)
ob_cylinder_004.color = (0.8, 0.8, 0.8, 1.0)
ob_cylinder_005.location = (-0.1951, -0.003404, 3.47)
ob_cylinder_005.rotation_euler = (1.568, -0.01089, 1.571)
ob_cylinder_005.scale = (0.9658, 0.9658, 0.1782)
ob_cylinder_005.color = (0.8, 0.8, 0.8, 1.0)
ob_cylinder_006.location = (-0.1951, -0.001018, 3.462)
ob_cylinder_006.rotation_euler = (1.565, -1.034, 1.576)
ob_cylinder_006.scale = (0.9658, 0.9658, 0.1782)
ob_cylinder_006.color = (0.8, 0.8, 0.8, 1.0)
ob_cylinder_007.location = (-0.1951, -0.001018, 3.462)
ob_cylinder_007.rotation_euler = (-1.568, 0.5167, -1.569)
ob_cylinder_007.scale = (0.9658, 0.9658, 0.1782)
ob_cylinder_007.color = (0.8, 0.8, 0.8, 1.0)
ob_cylinder_008.location = (0.2188, 0.02208, 3.475)
ob_cylinder_008.rotation_euler = (-1.629e-07, 1.568, 0.0)
ob_cylinder_008.scale = (0.9658, 0.9658, 0.1782)
ob_cylinder_008.color = (0.8, 0.8, 0.8, 1.0)
ob_cylinder_009.location = (0.2926, 0.01554, 3.622)
ob_cylinder_009.rotation_euler = (-1.629e-07, 1.568, 0.0)
ob_cylinder_009.scale = (1.009, 0.1044, 0.009922)
ob_cylinder_009.color = (0.8, 0.8, 0.8, 1.0)
ob_cylinder_010.location = (0.3256, 0.2888, 3.524)
ob_cylinder_010.rotation_euler = (-1.568, 0.2928, -1.57)
ob_cylinder_010.scale = (1.301, 0.06104, 0.005619)
ob_cylinder_010.color = (0.8, 0.8, 0.8, 1.0)

# ---- collection membership
col_collection.objects.link(ob_cube)
col_collection.objects.link(ob_light)
col_collection.objects.link(ob_camera)
col_collection.objects.link(ob_empty)
col_collection.objects.link(ob_cube_001)
col_collection.objects.link(ob_cylinder)
col_collection.objects.link(ob_light_001)
col_collection.objects.link(ob_camera_001)
col_collection.objects.link(ob_cylinder_001)
col_collection.objects.link(ob_cylinder_002)
col_collection.objects.link(ob_cylinder_003)
col_collection.objects.link(ob_cylinder_004)
col_collection.objects.link(ob_cylinder_005)
col_collection.objects.link(ob_cylinder_006)
col_collection.objects.link(ob_cylinder_007)
col_collection.objects.link(ob_cylinder_008)
col_collection.objects.link(ob_cylinder_009)
col_collection.objects.link(ob_cylinder_010)

# ---- scene / render settings (as saved in the file)
scene.camera = ob_camera
scene.frame_start = 1; scene.frame_end = 250; scene.frame_set(44)
scene.render.engine = 'BLENDER_EEVEE_NEXT'
scene.cycles.sampling_pattern = 'TABULATED_SOBOL'
scene.cycles.use_light_tree = False
scene.view_settings.view_transform = 'Filmic'
bpy.context.view_layer.update()
